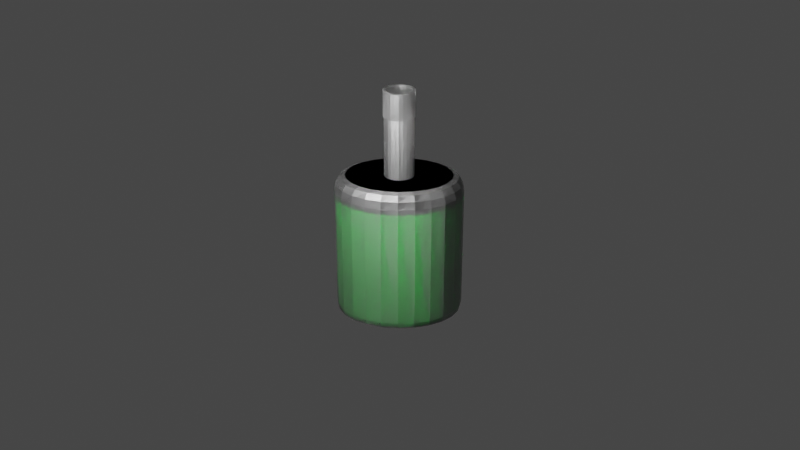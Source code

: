 # Source: antidoto.blend  (saved by Blender 4.0.36; exported with 4.5.12 LTS)
import bpy
from mathutils import Matrix  # noqa: F401  (used for matrix-valued properties, if any)

bpy.ops.wm.read_factory_settings(use_empty=True)
scene = bpy.context.scene
scene.name = 'Scene'

# ---- collections
col_collection = bpy.data.collections.new('Collection'); scene.collection.children.link(col_collection)

# ---- materials (node trees are filled in below, after node groups)
mat_botella_cristal = bpy.data.materials.new('Botella_Cristal')
mat_botella_cristal.surface_render_method = 'BLENDED'
mat_botella_cristal.blend_method = 'BLEND'
mat_botella_cristal.use_transparent_shadow = False
mat_botella_cristal.use_raytrace_refraction = True
mat_botella_cristal.use_screen_refraction = True
mat_botella_cristal.thickness_mode = 'SLAB'
mat_material_001 = bpy.data.materials.new('Material.001')
mat_material_001.use_transparent_shadow = False

# ---- node groups
ng_auto_smooth = bpy.data.node_groups.new('Auto Smooth', 'GeometryNodeTree')
_s = ng_auto_smooth.interface.new_socket(name='Geometry', in_out='OUTPUT', socket_type='NodeSocketGeometry')
_s = ng_auto_smooth.interface.new_socket(name='Geometry', in_out='INPUT', socket_type='NodeSocketGeometry')
_s = ng_auto_smooth.interface.new_socket(name='Angle', in_out='INPUT', socket_type='NodeSocketFloat')
_s.subtype = 'ANGLE'
_s.min_value = 0.0
_s.max_value = 3.142
ng_auto_smooth.is_modifier = True
_N = ng_auto_smooth.nodes; _L = ng_auto_smooth.links
n0 = _N.new('NodeGroupOutput'); n0.name = 'Group Output'; n0.location = (480, -100)
n1 = _N.new('NodeGroupInput'); n1.name = 'Group Input'; n1.location = (-420, -300)
n2 = _N.new('NodeGroupInput'); n2.name = 'Group Input.001'; n2.location = (-60, -100)
n3 = _N.new('GeometryNodeSetShadeSmooth'); n3.name = 'Set Shade Smooth'; n3.location = (120, -100)
n3.domain = 'EDGE'
n4 = _N.new('GeometryNodeSetShadeSmooth'); n4.name = 'Set Shade Smooth.001'; n4.location = (300, -100)
n5 = _N.new('GeometryNodeInputMeshEdgeAngle'); n5.name = 'Edge Angle'; n5.location = (-420, -220)
n6 = _N.new('GeometryNodeInputEdgeSmooth'); n6.name = 'Is Edge Smooth'; n6.location = (-60, -160)
n7 = _N.new('GeometryNodeInputShadeSmooth'); n7.name = 'Is Face Smooth'; n7.location = (-240, -340)
n8 = _N.new('FunctionNodeBooleanMath'); n8.name = 'Boolean Math'; n8.location = (-60, -220)
n9 = _N.new('FunctionNodeCompare'); n9.name = 'Compare'; n9.location = (-240, -180)
n9.operation = 'LESS_EQUAL'
_L.new(n5.outputs[0], n9.inputs[0])
_L.new(n4.outputs[0], n0.inputs[0])
_L.new(n1.outputs[1], n9.inputs[1])
_L.new(n9.outputs[0], n8.inputs[0])
_L.new(n7.outputs[0], n8.inputs[1])
_L.new(n2.outputs[0], n3.inputs[0])
_L.new(n6.outputs[0], n3.inputs[1])
_L.new(n3.outputs[0], n4.inputs[0])
_L.new(n8.outputs[0], n3.inputs[2])
n0.is_active_output = True

# ---- material node trees
mat_botella_cristal.use_nodes = True; mat_botella_cristal.node_tree.nodes.clear()
_N = mat_botella_cristal.node_tree.nodes; _L = mat_botella_cristal.node_tree.links
n0 = _N.new('ShaderNodeBsdfPrincipled'); n0.name = 'Principled BSDF'; n0.location = (10, 300)
n0.distribution = 'GGX'
n0.subsurface_method = 'RANDOM_WALK_SKIN'
n0.inputs[0].default_value = (1.0, 1.0, 1.0, 1.0)
n0.inputs[3].default_value = 1.45
n0.inputs[18].default_value = 1.0
n0.inputs[27].default_value = (0.0, 0.0, 0.0, 1.0)
n0.inputs[28].default_value = 1.0
n1 = _N.new('ShaderNodeOutputMaterial'); n1.name = 'Material Output'; n1.location = (300, 300)
n2 = _N.new('ShaderNodeValue'); n2.name = 'Value'; n2.location = (300, 140)
n2.outputs[0].default_value = 0.0
_L.new(n0.outputs[0], n1.inputs[0])
_L.new(n2.outputs[0], n1.inputs[3])
n1.is_active_output = True
mat_material_001.use_nodes = True; mat_material_001.node_tree.nodes.clear()
_N = mat_material_001.node_tree.nodes; _L = mat_material_001.node_tree.links
n0 = _N.new('ShaderNodeBsdfPrincipled'); n0.name = 'Principled BSDF'; n0.location = (10, 300)
n0.inputs[0].default_value = (0.0, 0.4878, 0.03324, 1.0)
n0.inputs[3].default_value = 1.45
n1 = _N.new('ShaderNodeOutputMaterial'); n1.name = 'Material Output'; n1.location = (300, 300)
_L.new(n0.outputs[0], n1.inputs[0])
n1.is_active_output = True

# ---- world
world_world = bpy.data.worlds.new('World'); scene.world = world_world
world_world.use_nodes = True; world_world.node_tree.nodes.clear()
_N = world_world.node_tree.nodes; _L = world_world.node_tree.links
n0 = _N.new('ShaderNodeOutputWorld'); n0.name = 'World Output'; n0.location = (300, 300)
n1 = _N.new('ShaderNodeBackground'); n1.name = 'Background'; n1.location = (10, 300)
n1.inputs[0].default_value = (0.05088, 0.05088, 0.05088, 1.0)
_L.new(n1.outputs[0], n0.inputs[0])
n0.is_active_output = True
world_world.color = (0.05088, 0.05088, 0.05088)
world_world.use_sun_shadow = False
world_world.sun_shadow_jitter_overblur = 0.0

# ---- cameras
cam_camera = bpy.data.cameras.new('Camera')
cam_camera.clip_end = 100.0
cam_camera.ortho_scale = 7.314

# ---- lights
light_light = bpy.data.lights.new('Light', 'POINT')
light_light.transmission_factor = 0.0
light_light.use_soft_falloff = False
light_light.energy = 1000.0
light_light.shadow_soft_size = 0.1
light_light.shadow_maximum_resolution = 0.006
light_light.use_absolute_resolution = True

# ---- meshes
me_cylinder = bpy.data.meshes.new('Cylinder')
me_cylinder.from_pydata([(2.047e-08, 0.3, 0.5133), (0.05979, 0.2898, 0.5133), (0.1155, 0.2598, 0.5133), (0.1633, 0.2121, 0.5133), (0.2001, 0.15, 0.5133), (0.2231, 0.07765, 0.5133), (0.231, -6.085e-09, 0.5133), (0.2231, -0.07765, 0.5133), (0.2001, -0.15, 0.5133), (0.1633, -0.2121, 0.5133), (0.1155, -0.2598, 0.5133), (0.05979, -0.2898, 0.5133), (2.047e-08, -0.3, 0.5133), (-0.05979, -0.2898, 0.5133), (-0.1155, -0.2598, 0.5133), (-0.1633, -0.2121, 0.5133), (-0.2001, -0.15, 0.5133), (-0.2231, -0.07765, 0.5133), (-0.231, -6.085e-09, 0.5133), (-0.2231, 0.07765, 0.5133), (-0.2001, 0.15, 0.5133), (-0.1633, 0.2121, 0.5133), (-0.1155, 0.2598, 0.5133), (-0.05979, 0.2898, 0.5133), (4.702e-09, 0.8426, 0.5133), (0.0, 1.0, 0.3536), (2.328e-09, 0.9213, 0.4919), (6.985e-10, 0.9789, 0.4334), (0.2588, 0.9659, 0.3536), (0.2131, 0.8147, 0.5133), (0.2527, 0.9457, 0.4334), (0.236, 0.8903, 0.4919), (0.5, 0.866, 0.3536), (0.4129, 0.7324, 0.5133), (0.4883, 0.8481, 0.4334), (0.4565, 0.7992, 0.4919), (0.7071, 0.7071, 0.3536), (0.5863, 0.6001, 0.5133), (0.6909, 0.6928, 0.4334), (0.6467, 0.6536, 0.4919), (0.866, 0.5, 0.3536), (0.7208, 0.4257, 0.5133), (0.8466, 0.49, 0.4334), (0.7934, 0.4628, 0.4919), (0.9659, 0.2588, 0.3536), (0.806, 0.2209, 0.5133), (0.9445, 0.2537, 0.4334), (0.886, 0.2398, 0.4919), (1.0, 0.0, 0.3536), (0.8353, -1.269e-09, 0.5133), (0.9779, -1.164e-10, 0.4334), (0.9176, -5.821e-10, 0.4919), (0.9659, -0.2588, 0.3536), (0.806, -0.2209, 0.5133), (0.9445, -0.2537, 0.4334), (0.886, -0.2398, 0.4919), (0.866, -0.5, 0.3536), (0.7208, -0.4257, 0.5133), (0.8466, -0.49, 0.4334), (0.7934, -0.4628, 0.4919), (0.7071, -0.7071, 0.3536), (0.5863, -0.6001, 0.5133), (0.6909, -0.6928, 0.4334), (0.6467, -0.6536, 0.4919), (0.5, -0.866, 0.3536), (0.4129, -0.7324, 0.5133), (0.4883, -0.8481, 0.4334), (0.4565, -0.7992, 0.4919), (0.2588, -0.9659, 0.3536), (0.2131, -0.8147, 0.5133), (0.2527, -0.9457, 0.4334), (0.236, -0.8903, 0.4919), (0.0, -1.0, 0.3536), (4.702e-09, -0.8426, 0.5133), (6.985e-10, -0.9789, 0.4334), (2.328e-09, -0.9213, 0.4919), (-0.2588, -0.9659, 0.3536), (-0.2131, -0.8147, 0.5133), (-0.2527, -0.9457, 0.4334), (-0.236, -0.8903, 0.4919), (-0.5, -0.866, 0.3536), (-0.4129, -0.7324, 0.5133), (-0.4883, -0.8481, 0.4334), (-0.4565, -0.7992, 0.4919), (-0.7071, -0.7071, 0.3536), (-0.5863, -0.6001, 0.5133), (-0.6909, -0.6928, 0.4334), (-0.6467, -0.6536, 0.4919), (-0.866, -0.5, 0.3536), (-0.7208, -0.4257, 0.5133), (-0.8466, -0.49, 0.4334), (-0.7934, -0.4628, 0.4919), (-0.9659, -0.2588, 0.3536), (-0.806, -0.2209, 0.5133), (-0.9445, -0.2537, 0.4334), (-0.886, -0.2398, 0.4919), (-1.0, 0.0, 0.3536), (-0.8353, -1.269e-09, 0.5133), (-0.9779, -1.164e-10, 0.4334), (-0.9176, -5.821e-10, 0.4919), (-0.9659, 0.2588, 0.3536), (-0.806, 0.2209, 0.5133), (-0.9445, 0.2537, 0.4334), (-0.886, 0.2398, 0.4919), (-0.866, 0.5, 0.3536), (-0.7208, 0.4257, 0.5133), (-0.8466, 0.49, 0.4334), (-0.7934, 0.4628, 0.4919), (-0.7071, 0.7071, 0.3536), (-0.5863, 0.6001, 0.5133), (-0.6909, 0.6928, 0.4334), (-0.6467, 0.6536, 0.4919), (-0.5, 0.866, 0.3536), (-0.4129, 0.7324, 0.5133), (-0.4883, 0.8481, 0.4334), (-0.4565, 0.7992, 0.4919), (-0.2588, 0.9659, 0.3536), (-0.2131, 0.8147, 0.5133), (-0.2527, 0.9457, 0.4334), (-0.236, 0.8903, 0.4919), (2.047e-08, 0.3, 1.134), (0.05979, 0.2898, 1.134), (0.1155, 0.2598, 1.134), (0.1633, 0.2121, 1.134), (0.2001, 0.15, 1.134), (0.2231, 0.07765, 1.134), (0.231, -6.085e-09, 1.134), (0.2231, -0.07765, 1.134), (0.2001, -0.15, 1.134), (0.1633, -0.2121, 1.134), (0.1155, -0.2598, 1.134), (0.05979, -0.2898, 1.134), (2.047e-08, -0.3, 1.134), (-0.05979, -0.2898, 1.134), (-0.1155, -0.2598, 1.134), (-0.1633, -0.2121, 1.134), (-0.2001, -0.15, 1.134), (-0.2231, -0.07765, 1.134), (-0.231, -6.085e-09, 1.134), (-0.2231, 0.07765, 1.134), (-0.2001, 0.15, 1.134), (-0.1633, 0.2121, 1.134), (-0.1155, 0.2598, 1.134), (-0.05979, 0.2898, 1.134), (0.06356, 0.3081, 1.4), (2.031e-08, 0.3189, 1.4), (2.031e-08, 0.3189, 1.134), (0.1228, 0.2762, 1.4), (0.1736, 0.2255, 1.4), (0.2127, 0.1595, 1.4), (0.2372, 0.08254, 1.4), (0.2456, -5.842e-09, 1.4), (0.2372, -0.08254, 1.4), (0.2127, -0.1595, 1.4), (0.1736, -0.2255, 1.4), (0.1228, -0.2762, 1.4), (0.06356, -0.3081, 1.4), (2.031e-08, -0.3189, 1.4), (-0.06356, -0.3081, 1.4), (-0.1228, -0.2762, 1.4), (-0.1736, -0.2255, 1.4), (-0.2127, -0.1595, 1.4), (-0.2372, -0.08254, 1.4), (-0.2456, -5.842e-09, 1.4), (-0.2372, 0.08254, 1.4), (-0.2127, 0.1595, 1.4), (-0.1736, 0.2255, 1.4), (-0.1228, 0.2762, 1.4), (-0.06356, 0.3081, 1.4), (0.06356, 0.3081, 1.134), (0.1228, 0.2762, 1.134), (0.1736, 0.2255, 1.134), (0.2127, 0.1595, 1.134), (0.2372, 0.08254, 1.134), (0.2456, -5.842e-09, 1.134), (0.2372, -0.08254, 1.134), (0.2127, -0.1595, 1.134), (0.1736, -0.2255, 1.134), (0.1228, -0.2762, 1.134), (0.06356, -0.3081, 1.134), (2.031e-08, -0.3189, 1.134), (-0.06356, -0.3081, 1.134), (-0.1228, -0.2762, 1.134), (-0.1736, -0.2255, 1.134), (-0.2127, -0.1595, 1.134), (-0.2372, -0.08254, 1.134), (-0.2456, -5.842e-09, 1.134), (-0.2372, 0.08254, 1.134), (-0.2127, 0.1595, 1.134), (-0.1736, 0.2255, 1.134), (-0.1228, 0.2762, 1.134), (-0.06356, 0.3081, 1.134), (2.031e-08, 0.3189, 1.359), (0.06356, 0.3081, 1.359), (0.1228, 0.2762, 1.359), (0.1736, 0.2255, 1.359), (0.2127, 0.1595, 1.359), (0.2372, 0.08254, 1.359), (0.2456, -5.842e-09, 1.359), (0.2372, -0.08254, 1.359), (0.2127, -0.1595, 1.359), (0.1736, -0.2255, 1.359), (0.1228, -0.2762, 1.359), (0.06356, -0.3081, 1.359), (2.031e-08, -0.3189, 1.359), (-0.06356, -0.3081, 1.359), (-0.1228, -0.2762, 1.359), (-0.1736, -0.2255, 1.359), (-0.2127, -0.1595, 1.359), (-0.2372, -0.08254, 1.359), (-0.2456, -5.842e-09, 1.359), (-0.2372, 0.08254, 1.359), (-0.2127, 0.1595, 1.359), (-0.1736, 0.2255, 1.359), (-0.1228, 0.2762, 1.359), (-0.06356, 0.3081, 1.359), (9.313e-10, 0.9161, -0.9766), (0.0, 1.0, -0.9168), (2.328e-10, 0.9754, -0.9756), (0.2588, 0.9659, -0.9168), (0.2371, 0.8849, -0.9766), (0.2525, 0.9422, -0.9756), (0.5, 0.866, -0.9168), (0.4581, 0.7934, -0.9766), (0.4877, 0.8447, -0.9756), (0.7071, 0.7071, -0.9168), (0.6478, 0.6478, -0.9766), (0.6897, 0.6897, -0.9756), (0.866, 0.5, -0.9168), (0.7934, 0.4581, -0.9766), (0.8447, 0.4877, -0.9756), (0.9659, 0.2588, -0.9168), (0.8849, 0.2371, -0.9766), (0.9422, 0.2525, -0.9756), (1.0, 0.0, -0.9168), (0.9161, -9.313e-10, -0.9766), (0.9754, -2.328e-10, -0.9756), (0.9659, -0.2588, -0.9168), (0.8849, -0.2371, -0.9766), (0.9422, -0.2525, -0.9756), (0.866, -0.5, -0.9168), (0.7934, -0.4581, -0.9766), (0.8447, -0.4877, -0.9756), (0.7071, -0.7071, -0.9168), (0.6478, -0.6478, -0.9766), (0.6897, -0.6897, -0.9756), (0.5, -0.866, -0.9168), (0.4581, -0.7934, -0.9766), (0.4877, -0.8447, -0.9756), (0.2588, -0.9659, -0.9168), (0.2371, -0.8849, -0.9766), (0.2525, -0.9422, -0.9756), (0.0, -1.0, -0.9168), (-9.313e-10, -0.9161, -0.9766), (-2.328e-10, -0.9754, -0.9756), (-0.2588, -0.9659, -0.9168), (-0.2371, -0.8849, -0.9766), (-0.2525, -0.9422, -0.9756), (-0.5, -0.866, -0.9168), (-0.4581, -0.7934, -0.9766), (-0.4877, -0.8447, -0.9756), (-0.7071, -0.7071, -0.9168), (-0.6478, -0.6478, -0.9766), (-0.6897, -0.6897, -0.9756), (-0.866, -0.5, -0.9168), (-0.7934, -0.4581, -0.9766), (-0.8447, -0.4877, -0.9756), (-0.9659, -0.2588, -0.9168), (-0.8849, -0.2371, -0.9766), (-0.9422, -0.2525, -0.9756), (-1.0, 0.0, -0.9168), (-0.9161, 9.313e-10, -0.9766), (-0.9754, 2.328e-10, -0.9756), (-0.9659, 0.2588, -0.9168), (-0.8849, 0.2371, -0.9766), (-0.9422, 0.2525, -0.9756), (-0.866, 0.5, -0.9168), (-0.7934, 0.4581, -0.9766), (-0.8447, 0.4877, -0.9756), (-0.7071, 0.7071, -0.9168), (-0.6478, 0.6478, -0.9766), (-0.6897, 0.6897, -0.9756), (-0.5, 0.866, -0.9168), (-0.4581, 0.7934, -0.9766), (-0.4877, 0.8447, -0.9756), (-0.2588, 0.9659, -0.9168), (-0.2371, 0.8849, -0.9766), (-0.2525, 0.9422, -0.9756), (2.047e-08, 0.3, 0.5133), (0.05979, 0.2898, 0.5133), (0.1155, 0.2598, 0.5133), (0.1633, 0.2121, 0.5133), (0.2001, 0.15, 0.5133), (0.2231, 0.07765, 0.5133), (0.231, -6.085e-09, 0.5133), (0.2231, -0.07765, 0.5133), (0.2001, -0.15, 0.5133), (0.1633, -0.2121, 0.5133), (0.1155, -0.2598, 0.5133), (0.05979, -0.2898, 0.5133), (2.047e-08, -0.3, 0.5133), (-0.05979, -0.2898, 0.5133), (-0.1155, -0.2598, 0.5133), (-0.1633, -0.2121, 0.5133), (-0.2001, -0.15, 0.5133), (-0.2231, -0.07765, 0.5133), (-0.231, -6.085e-09, 0.5133), (-0.2231, 0.07765, 0.5133), (-0.2001, 0.15, 0.5133), (-0.1633, 0.2121, 0.5133), (-0.1155, 0.2598, 0.5133), (-0.05979, 0.2898, 0.5133), (4.702e-09, 0.8426, 0.5133), (0.0, 1.0, 0.3536), (2.328e-09, 0.9213, 0.4919), (6.985e-10, 0.9789, 0.4334), (0.2588, 0.9659, 0.3536), (0.2131, 0.8147, 0.5133), (0.2527, 0.9457, 0.4334), (0.236, 0.8903, 0.4919), (0.5, 0.866, 0.3536), (0.4129, 0.7324, 0.5133), (0.4883, 0.8481, 0.4334), (0.4565, 0.7992, 0.4919), (0.7071, 0.7071, 0.3536), (0.5863, 0.6001, 0.5133), (0.6909, 0.6928, 0.4334), (0.6467, 0.6536, 0.4919), (0.866, 0.5, 0.3536), (0.7208, 0.4257, 0.5133), (0.8466, 0.49, 0.4334), (0.7934, 0.4628, 0.4919), (0.9659, 0.2588, 0.3536), (0.806, 0.2209, 0.5133), (0.9445, 0.2537, 0.4334), (0.886, 0.2398, 0.4919), (1.0, 0.0, 0.3536), (0.8353, -1.269e-09, 0.5133), (0.9779, -1.164e-10, 0.4334), (0.9176, -5.821e-10, 0.4919), (0.9659, -0.2588, 0.3536), (0.806, -0.2209, 0.5133), (0.9445, -0.2537, 0.4334), (0.886, -0.2398, 0.4919), (0.866, -0.5, 0.3536), (0.7208, -0.4257, 0.5133), (0.8466, -0.49, 0.4334), (0.7934, -0.4628, 0.4919), (0.7071, -0.7071, 0.3536), (0.5863, -0.6001, 0.5133), (0.6909, -0.6928, 0.4334), (0.6467, -0.6536, 0.4919), (0.5, -0.866, 0.3536), (0.4129, -0.7324, 0.5133), (0.4883, -0.8481, 0.4334), (0.4565, -0.7992, 0.4919), (0.2588, -0.9659, 0.3536), (0.2131, -0.8147, 0.5133), (0.2527, -0.9457, 0.4334), (0.236, -0.8903, 0.4919), (0.0, -1.0, 0.3536), (4.702e-09, -0.8426, 0.5133), (6.985e-10, -0.9789, 0.4334), (2.328e-09, -0.9213, 0.4919), (-0.2588, -0.9659, 0.3536), (-0.2131, -0.8147, 0.5133), (-0.2527, -0.9457, 0.4334), (-0.236, -0.8903, 0.4919), (-0.5, -0.866, 0.3536), (-0.4129, -0.7324, 0.5133), (-0.4883, -0.8481, 0.4334), (-0.4565, -0.7992, 0.4919), (-0.7071, -0.7071, 0.3536), (-0.5863, -0.6001, 0.5133), (-0.6909, -0.6928, 0.4334), (-0.6467, -0.6536, 0.4919), (-0.866, -0.5, 0.3536), (-0.7208, -0.4257, 0.5133), (-0.8466, -0.49, 0.4334), (-0.7934, -0.4628, 0.4919), (-0.9659, -0.2588, 0.3536), (-0.806, -0.2209, 0.5133), (-0.9445, -0.2537, 0.4334), (-0.886, -0.2398, 0.4919), (-1.0, 0.0, 0.3536), (-0.8353, -1.269e-09, 0.5133), (-0.9779, -1.164e-10, 0.4334), (-0.9176, -5.821e-10, 0.4919), (-0.9659, 0.2588, 0.3536), (-0.806, 0.2209, 0.5133), (-0.9445, 0.2537, 0.4334), (-0.886, 0.2398, 0.4919), (-0.866, 0.5, 0.3536), (-0.7208, 0.4257, 0.5133), (-0.8466, 0.49, 0.4334), (-0.7934, 0.4628, 0.4919), (-0.7071, 0.7071, 0.3536), (-0.5863, 0.6001, 0.5133), (-0.6909, 0.6928, 0.4334), (-0.6467, 0.6536, 0.4919), (-0.5, 0.866, 0.3536), (-0.4129, 0.7324, 0.5133), (-0.4883, 0.8481, 0.4334), (-0.4565, 0.7992, 0.4919), (-0.2588, 0.9659, 0.3536), (-0.2131, 0.8147, 0.5133), (-0.2527, 0.9457, 0.4334), (-0.236, 0.8903, 0.4919), (2.047e-08, 0.3, 1.134), (0.05979, 0.2898, 1.134), (0.1155, 0.2598, 1.134), (0.1633, 0.2121, 1.134), (0.2001, 0.15, 1.134), (0.2231, 0.07765, 1.134), (0.231, -6.085e-09, 1.134), (0.2231, -0.07765, 1.134), (0.2001, -0.15, 1.134), (0.1633, -0.2121, 1.134), (0.1155, -0.2598, 1.134), (0.05979, -0.2898, 1.134), (2.047e-08, -0.3, 1.134), (-0.05979, -0.2898, 1.134), (-0.1155, -0.2598, 1.134), (-0.1633, -0.2121, 1.134), (-0.2001, -0.15, 1.134), (-0.2231, -0.07765, 1.134), (-0.231, -6.085e-09, 1.134), (-0.2231, 0.07765, 1.134), (-0.2001, 0.15, 1.134), (-0.1633, 0.2121, 1.134), (-0.1155, 0.2598, 1.134), (-0.05979, 0.2898, 1.134), (0.04729, 0.2608, 1.4), (2.031e-08, 0.2689, 1.4), (2.031e-08, 0.3189, 1.134), (0.09298, 0.2361, 1.4), (0.1342, 0.1948, 1.4), (0.167, 0.139, 1.4), (0.1883, 0.07237, 1.4), (0.1956, -5.842e-09, 1.4), (0.1883, -0.07237, 1.4), (0.167, -0.139, 1.4), (0.1342, -0.1948, 1.4), (0.09298, -0.2361, 1.4), (0.04729, -0.2608, 1.4), (2.031e-08, -0.2689, 1.4), (-0.04729, -0.2608, 1.4), (-0.09298, -0.2361, 1.4), (-0.1342, -0.1948, 1.4), (-0.167, -0.139, 1.4), (-0.1883, -0.07237, 1.4), (-0.1956, -5.842e-09, 1.4), (-0.1883, 0.07237, 1.4), (-0.167, 0.139, 1.4), (-0.1342, 0.1948, 1.4), (-0.09298, 0.2361, 1.4), (-0.04729, 0.2608, 1.4), (0.06356, 0.3081, 1.134), (0.1228, 0.2762, 1.134), (0.1736, 0.2255, 1.134), (0.2127, 0.1595, 1.134), (0.2372, 0.08254, 1.134), (0.2456, -5.842e-09, 1.134), (0.2372, -0.08254, 1.134), (0.2127, -0.1595, 1.134), (0.1736, -0.2255, 1.134), (0.1228, -0.2762, 1.134), (0.06356, -0.3081, 1.134), (2.031e-08, -0.3189, 1.134), (-0.06356, -0.3081, 1.134), (-0.1228, -0.2762, 1.134), (-0.1736, -0.2255, 1.134), (-0.2127, -0.1595, 1.134), (-0.2372, -0.08254, 1.134), (-0.2456, -5.842e-09, 1.134), (-0.2372, 0.08254, 1.134), (-0.2127, 0.1595, 1.134), (-0.1736, 0.2255, 1.134), (-0.1228, 0.2762, 1.134), (-0.06356, 0.3081, 1.134), (2.103e-08, 0.2689, 1.359), (0.04729, 0.2608, 1.359), (0.09298, 0.2361, 1.359), (0.1342, 0.1948, 1.359), (0.167, 0.139, 1.359), (0.1883, 0.07237, 1.359), (0.1956, -5.484e-09, 1.359), (0.1883, -0.07237, 1.359), (0.167, -0.139, 1.359), (0.1342, -0.1948, 1.359), (0.09298, -0.2361, 1.359), (0.04729, -0.2608, 1.359), (2.103e-08, -0.2689, 1.359), (-0.04729, -0.2608, 1.359), (-0.09298, -0.2361, 1.359), (-0.1342, -0.1948, 1.359), (-0.167, -0.139, 1.359), (-0.1883, -0.07237, 1.359), (-0.1956, -5.246e-09, 1.359), (-0.1883, 0.07237, 1.359), (-0.167, 0.139, 1.359), (-0.1342, 0.1948, 1.359), (-0.09298, 0.2361, 1.359), (-0.04729, 0.2608, 1.359), (9.313e-10, 0.9161, -0.9766), (0.0, 1.0, -0.9168), (2.328e-10, 0.9754, -0.9756), (0.2588, 0.9659, -0.9168), (0.2371, 0.8849, -0.9766), (0.2525, 0.9422, -0.9756), (0.5, 0.866, -0.9168), (0.4581, 0.7934, -0.9766), (0.4877, 0.8447, -0.9756), (0.7071, 0.7071, -0.9168), (0.6478, 0.6478, -0.9766), (0.6897, 0.6897, -0.9756), (0.866, 0.5, -0.9168), (0.7934, 0.4581, -0.9766), (0.8447, 0.4877, -0.9756), (0.9659, 0.2588, -0.9168), (0.8849, 0.2371, -0.9766), (0.9422, 0.2525, -0.9756), (1.0, 0.0, -0.9168), (0.9161, -9.313e-10, -0.9766), (0.9754, -2.328e-10, -0.9756), (0.9659, -0.2588, -0.9168), (0.8849, -0.2371, -0.9766), (0.9422, -0.2525, -0.9756), (0.866, -0.5, -0.9168), (0.7934, -0.4581, -0.9766), (0.8447, -0.4877, -0.9756), (0.7071, -0.7071, -0.9168), (0.6478, -0.6478, -0.9766), (0.6897, -0.6897, -0.9756), (0.5, -0.866, -0.9168), (0.4581, -0.7934, -0.9766), (0.4877, -0.8447, -0.9756), (0.2588, -0.9659, -0.9168), (0.2371, -0.8849, -0.9766), (0.2525, -0.9422, -0.9756), (0.0, -1.0, -0.9168), (-9.313e-10, -0.9161, -0.9766), (-2.328e-10, -0.9754, -0.9756), (-0.2588, -0.9659, -0.9168), (-0.2371, -0.8849, -0.9766), (-0.2525, -0.9422, -0.9756), (-0.5, -0.866, -0.9168), (-0.4581, -0.7934, -0.9766), (-0.4877, -0.8447, -0.9756), (-0.7071, -0.7071, -0.9168), (-0.6478, -0.6478, -0.9766), (-0.6897, -0.6897, -0.9756), (-0.866, -0.5, -0.9168), (-0.7934, -0.4581, -0.9766), (-0.8447, -0.4877, -0.9756), (-0.9659, -0.2588, -0.9168), (-0.8849, -0.2371, -0.9766), (-0.9422, -0.2525, -0.9756), (-1.0, 0.0, -0.9168), (-0.9161, 9.313e-10, -0.9766), (-0.9754, 2.328e-10, -0.9756), (-0.9659, 0.2588, -0.9168), (-0.8849, 0.2371, -0.9766), (-0.9422, 0.2525, -0.9756), (-0.866, 0.5, -0.9168), (-0.7934, 0.4581, -0.9766), (-0.8447, 0.4877, -0.9756), (-0.7071, 0.7071, -0.9168), (-0.6478, 0.6478, -0.9766), (-0.6897, 0.6897, -0.9756), (-0.5, 0.866, -0.9168), (-0.4581, 0.7934, -0.9766), (-0.4877, 0.8447, -0.9756), (-0.2588, 0.9659, -0.9168), (-0.2371, 0.8849, -0.9766), (-0.2525, 0.9422, -0.9756)], [], [(267, 270, 96, 92), (246, 249, 68, 64), (222, 225, 36, 32), (225, 228, 40, 36), (270, 273, 100, 96), (249, 252, 72, 68), (228, 231, 44, 40), (273, 276, 104, 100), (252, 255, 76, 72), (231, 234, 48, 44), (276, 279, 108, 104), (255, 258, 80, 76), (234, 237, 52, 48), (279, 282, 112, 108), (258, 261, 84, 80), (237, 240, 56, 52), (282, 285, 116, 112), (261, 264, 88, 84), (240, 243, 60, 56), (264, 267, 92, 88), (243, 246, 64, 60), (24, 0, 23, 117), (285, 217, 25, 116), (29, 1, 0, 24), (117, 23, 22, 113), (113, 22, 21, 109), (109, 21, 20, 105), (105, 20, 19, 101), (101, 19, 18, 97), (97, 18, 17, 93), (93, 17, 16, 89), (89, 16, 15, 85), (85, 15, 14, 81), (81, 14, 13, 77), (77, 13, 12, 73), (73, 12, 11, 69), (69, 11, 10, 65), (65, 10, 9, 61), (61, 9, 8, 57), (57, 8, 7, 53), (53, 7, 6, 49), (49, 6, 5, 45), (45, 5, 4, 41), (41, 4, 3, 37), (37, 3, 2, 33), (33, 2, 1, 29), (219, 222, 32, 28), (127, 126, 174, 175), (142, 141, 189, 190), (135, 134, 182, 183), (128, 127, 175, 176), (143, 142, 190, 191), (121, 120, 146, 169), (136, 135, 183, 184), (129, 128, 176, 177), (120, 143, 191, 146), (122, 121, 169, 170), (137, 136, 184, 185), (130, 129, 177, 178), (123, 122, 170, 171), (138, 137, 185, 186), (131, 130, 178, 179), (124, 123, 171, 172), (139, 138, 186, 187), (132, 131, 179, 180), (125, 124, 172, 173), (140, 139, 187, 188), (133, 132, 180, 181), (126, 125, 173, 174), (141, 140, 188, 189), (134, 133, 181, 182), (117, 119, 26, 24), (119, 118, 27, 26), (118, 116, 25, 27), (113, 115, 119, 117), (115, 114, 118, 119), (114, 112, 116, 118), (109, 111, 115, 113), (111, 110, 114, 115), (110, 108, 112, 114), (105, 107, 111, 109), (107, 106, 110, 111), (106, 104, 108, 110), (101, 103, 107, 105), (103, 102, 106, 107), (102, 100, 104, 106), (97, 99, 103, 101), (99, 98, 102, 103), (98, 96, 100, 102), (93, 95, 99, 97), (95, 94, 98, 99), (94, 92, 96, 98), (89, 91, 95, 93), (91, 90, 94, 95), (90, 88, 92, 94), (85, 87, 91, 89), (87, 86, 90, 91), (86, 84, 88, 90), (81, 83, 87, 85), (83, 82, 86, 87), (82, 80, 84, 86), (77, 79, 83, 81), (79, 78, 82, 83), (78, 76, 80, 82), (73, 75, 79, 77), (75, 74, 78, 79), (74, 72, 76, 78), (69, 71, 75, 73), (71, 70, 74, 75), (70, 68, 72, 74), (65, 67, 71, 69), (67, 66, 70, 71), (66, 64, 68, 70), (61, 63, 67, 65), (63, 62, 66, 67), (62, 60, 64, 66), (57, 59, 63, 61), (59, 58, 62, 63), (58, 56, 60, 62), (53, 55, 59, 57), (55, 54, 58, 59), (54, 52, 56, 58), (49, 51, 55, 53), (51, 50, 54, 55), (50, 48, 52, 54), (45, 47, 51, 49), (47, 46, 50, 51), (46, 44, 48, 50), (41, 43, 47, 45), (43, 42, 46, 47), (42, 40, 44, 46), (37, 39, 43, 41), (39, 38, 42, 43), (38, 36, 40, 42), (33, 35, 39, 37), (35, 34, 38, 39), (34, 32, 36, 38), (29, 31, 35, 33), (31, 30, 34, 35), (30, 28, 32, 34), (24, 26, 31, 29), (26, 27, 30, 31), (27, 25, 28, 30), (216, 286, 283, 280, 277, 274, 271, 268, 265, 262, 259, 256, 253, 250, 247, 244, 241, 238, 235, 232, 229, 226, 223, 220), (23, 0, 120, 143), (22, 23, 143, 142), (21, 22, 142, 141), (20, 21, 141, 140), (19, 20, 140, 139), (18, 19, 139, 138), (17, 18, 138, 137), (16, 17, 137, 136), (15, 16, 136, 135), (14, 15, 135, 134), (13, 14, 134, 133), (12, 13, 133, 132), (11, 12, 132, 131), (10, 11, 131, 130), (9, 10, 130, 129), (8, 9, 129, 128), (7, 8, 128, 127), (6, 7, 127, 126), (5, 6, 126, 125), (4, 5, 125, 124), (3, 4, 124, 123), (2, 3, 123, 122), (1, 2, 122, 121), (0, 1, 121, 120), (192, 145, 144, 193), (193, 144, 147, 194), (194, 147, 148, 195), (195, 148, 149, 196), (196, 149, 150, 197), (197, 150, 151, 198), (198, 151, 152, 199), (199, 152, 153, 200), (200, 153, 154, 201), (201, 154, 155, 202), (202, 155, 156, 203), (203, 156, 157, 204), (204, 157, 158, 205), (205, 158, 159, 206), (206, 159, 160, 207), (207, 160, 161, 208), (208, 161, 162, 209), (209, 162, 163, 210), (210, 163, 164, 211), (211, 164, 165, 212), (212, 165, 166, 213), (213, 166, 167, 214), (214, 167, 168, 215), (215, 168, 145, 192), (191, 215, 192, 146), (190, 214, 215, 191), (189, 213, 214, 190), (188, 212, 213, 189), (187, 211, 212, 188), (186, 210, 211, 187), (185, 209, 210, 186), (184, 208, 209, 185), (183, 207, 208, 184), (182, 206, 207, 183), (181, 205, 206, 182), (180, 204, 205, 181), (179, 203, 204, 180), (178, 202, 203, 179), (177, 201, 202, 178), (176, 200, 201, 177), (175, 199, 200, 176), (174, 198, 199, 175), (173, 197, 198, 174), (172, 196, 197, 173), (171, 195, 196, 172), (170, 194, 195, 171), (169, 193, 194, 170), (146, 192, 193, 169), (217, 218, 221, 219), (218, 216, 220, 221), (219, 221, 224, 222), (221, 220, 223, 224), (222, 224, 227, 225), (224, 223, 226, 227), (225, 227, 230, 228), (227, 226, 229, 230), (228, 230, 233, 231), (230, 229, 232, 233), (231, 233, 236, 234), (233, 232, 235, 236), (234, 236, 239, 237), (236, 235, 238, 239), (237, 239, 242, 240), (239, 238, 241, 242), (240, 242, 245, 243), (242, 241, 244, 245), (243, 245, 248, 246), (245, 244, 247, 248), (246, 248, 251, 249), (248, 247, 250, 251), (249, 251, 254, 252), (251, 250, 253, 254), (252, 254, 257, 255), (254, 253, 256, 257), (255, 257, 260, 258), (257, 256, 259, 260), (258, 260, 263, 261), (260, 259, 262, 263), (261, 263, 266, 264), (263, 262, 265, 266), (264, 266, 269, 267), (266, 265, 268, 269), (267, 269, 272, 270), (269, 268, 271, 272), (270, 272, 275, 273), (272, 271, 274, 275), (273, 275, 278, 276), (275, 274, 277, 278), (276, 278, 281, 279), (278, 277, 280, 281), (279, 281, 284, 282), (281, 280, 283, 284), (282, 284, 287, 285), (284, 283, 286, 287), (285, 287, 218, 217), (287, 286, 216, 218), (217, 219, 28, 25), (555, 380, 384, 558), (534, 352, 356, 537), (510, 320, 324, 513), (513, 324, 328, 516), (558, 384, 388, 561), (537, 356, 360, 540), (516, 328, 332, 519), (561, 388, 392, 564), (540, 360, 364, 543), (519, 332, 336, 522), (564, 392, 396, 567), (543, 364, 368, 546), (522, 336, 340, 525), (567, 396, 400, 570), (546, 368, 372, 549), (525, 340, 344, 528), (570, 400, 404, 573), (549, 372, 376, 552), (528, 344, 348, 531), (552, 376, 380, 555), (531, 348, 352, 534), (312, 405, 311, 288), (573, 404, 313, 505), (317, 312, 288, 289), (405, 401, 310, 311), (401, 397, 309, 310), (397, 393, 308, 309), (393, 389, 307, 308), (389, 385, 306, 307), (385, 381, 305, 306), (381, 377, 304, 305), (377, 373, 303, 304), (373, 369, 302, 303), (369, 365, 301, 302), (365, 361, 300, 301), (361, 357, 299, 300), (357, 353, 298, 299), (353, 349, 297, 298), (349, 345, 296, 297), (345, 341, 295, 296), (341, 337, 294, 295), (337, 333, 293, 294), (333, 329, 292, 293), (329, 325, 291, 292), (325, 321, 290, 291), (321, 317, 289, 290), (507, 316, 320, 510), (415, 463, 462, 414), (430, 478, 477, 429), (423, 471, 470, 422), (416, 464, 463, 415), (431, 479, 478, 430), (409, 457, 434, 408), (424, 472, 471, 423), (417, 465, 464, 416), (408, 434, 479, 431), (410, 458, 457, 409), (425, 473, 472, 424), (418, 466, 465, 417), (411, 459, 458, 410), (426, 474, 473, 425), (419, 467, 466, 418), (412, 460, 459, 411), (427, 475, 474, 426), (420, 468, 467, 419), (413, 461, 460, 412), (428, 476, 475, 427), (421, 469, 468, 420), (414, 462, 461, 413), (429, 477, 476, 428), (422, 470, 469, 421), (405, 312, 314, 407), (407, 314, 315, 406), (406, 315, 313, 404), (401, 405, 407, 403), (403, 407, 406, 402), (402, 406, 404, 400), (397, 401, 403, 399), (399, 403, 402, 398), (398, 402, 400, 396), (393, 397, 399, 395), (395, 399, 398, 394), (394, 398, 396, 392), (389, 393, 395, 391), (391, 395, 394, 390), (390, 394, 392, 388), (385, 389, 391, 387), (387, 391, 390, 386), (386, 390, 388, 384), (381, 385, 387, 383), (383, 387, 386, 382), (382, 386, 384, 380), (377, 381, 383, 379), (379, 383, 382, 378), (378, 382, 380, 376), (373, 377, 379, 375), (375, 379, 378, 374), (374, 378, 376, 372), (369, 373, 375, 371), (371, 375, 374, 370), (370, 374, 372, 368), (365, 369, 371, 367), (367, 371, 370, 366), (366, 370, 368, 364), (361, 365, 367, 363), (363, 367, 366, 362), (362, 366, 364, 360), (357, 361, 363, 359), (359, 363, 362, 358), (358, 362, 360, 356), (353, 357, 359, 355), (355, 359, 358, 354), (354, 358, 356, 352), (349, 353, 355, 351), (351, 355, 354, 350), (350, 354, 352, 348), (345, 349, 351, 347), (347, 351, 350, 346), (346, 350, 348, 344), (341, 345, 347, 343), (343, 347, 346, 342), (342, 346, 344, 340), (337, 341, 343, 339), (339, 343, 342, 338), (338, 342, 340, 336), (333, 337, 339, 335), (335, 339, 338, 334), (334, 338, 336, 332), (329, 333, 335, 331), (331, 335, 334, 330), (330, 334, 332, 328), (325, 329, 331, 327), (327, 331, 330, 326), (326, 330, 328, 324), (321, 325, 327, 323), (323, 327, 326, 322), (322, 326, 324, 320), (317, 321, 323, 319), (319, 323, 322, 318), (318, 322, 320, 316), (312, 317, 319, 314), (314, 319, 318, 315), (315, 318, 316, 313), (504, 508, 511, 514, 517, 520, 523, 526, 529, 532, 535, 538, 541, 544, 547, 550, 553, 556, 559, 562, 565, 568, 571, 574), (311, 431, 408, 288), (310, 430, 431, 311), (309, 429, 430, 310), (308, 428, 429, 309), (307, 427, 428, 308), (306, 426, 427, 307), (305, 425, 426, 306), (304, 424, 425, 305), (303, 423, 424, 304), (302, 422, 423, 303), (301, 421, 422, 302), (300, 420, 421, 301), (299, 419, 420, 300), (298, 418, 419, 299), (297, 417, 418, 298), (296, 416, 417, 297), (295, 415, 416, 296), (294, 414, 415, 295), (293, 413, 414, 294), (292, 412, 413, 293), (291, 411, 412, 292), (290, 410, 411, 291), (289, 409, 410, 290), (288, 408, 409, 289), (480, 481, 432, 433), (481, 482, 435, 432), (482, 483, 436, 435), (483, 484, 437, 436), (484, 485, 438, 437), (485, 486, 439, 438), (486, 487, 440, 439), (487, 488, 441, 440), (488, 489, 442, 441), (489, 490, 443, 442), (490, 491, 444, 443), (491, 492, 445, 444), (492, 493, 446, 445), (493, 494, 447, 446), (494, 495, 448, 447), (495, 496, 449, 448), (496, 497, 450, 449), (497, 498, 451, 450), (498, 499, 452, 451), (499, 500, 453, 452), (500, 501, 454, 453), (501, 502, 455, 454), (502, 503, 456, 455), (503, 480, 433, 456), (479, 434, 480, 503), (478, 479, 503, 502), (477, 478, 502, 501), (476, 477, 501, 500), (475, 476, 500, 499), (474, 475, 499, 498), (473, 474, 498, 497), (472, 473, 497, 496), (471, 472, 496, 495), (470, 471, 495, 494), (469, 470, 494, 493), (468, 469, 493, 492), (467, 468, 492, 491), (466, 467, 491, 490), (465, 466, 490, 489), (464, 465, 489, 488), (463, 464, 488, 487), (462, 463, 487, 486), (461, 462, 486, 485), (460, 461, 485, 484), (459, 460, 484, 483), (458, 459, 483, 482), (457, 458, 482, 481), (434, 457, 481, 480), (505, 507, 509, 506), (506, 509, 508, 504), (507, 510, 512, 509), (509, 512, 511, 508), (510, 513, 515, 512), (512, 515, 514, 511), (513, 516, 518, 515), (515, 518, 517, 514), (516, 519, 521, 518), (518, 521, 520, 517), (519, 522, 524, 521), (521, 524, 523, 520), (522, 525, 527, 524), (524, 527, 526, 523), (525, 528, 530, 527), (527, 530, 529, 526), (528, 531, 533, 530), (530, 533, 532, 529), (531, 534, 536, 533), (533, 536, 535, 532), (534, 537, 539, 536), (536, 539, 538, 535), (537, 540, 542, 539), (539, 542, 541, 538), (540, 543, 545, 542), (542, 545, 544, 541), (543, 546, 548, 545), (545, 548, 547, 544), (546, 549, 551, 548), (548, 551, 550, 547), (549, 552, 554, 551), (551, 554, 553, 550), (552, 555, 557, 554), (554, 557, 556, 553), (555, 558, 560, 557), (557, 560, 559, 556), (558, 561, 563, 560), (560, 563, 562, 559), (561, 564, 566, 563), (563, 566, 565, 562), (564, 567, 569, 566), (566, 569, 568, 565), (567, 570, 572, 569), (569, 572, 571, 568), (570, 573, 575, 572), (572, 575, 574, 571), (573, 505, 506, 575), (575, 506, 504, 574), (505, 313, 316, 507), (144, 145, 433, 432), (147, 144, 432, 435), (148, 147, 435, 436), (149, 148, 436, 437), (150, 149, 437, 438), (151, 150, 438, 439), (152, 151, 439, 440), (153, 152, 440, 441), (154, 153, 441, 442), (155, 154, 442, 443), (156, 155, 443, 444), (157, 156, 444, 445), (158, 157, 445, 446), (159, 158, 446, 447), (160, 159, 447, 448), (161, 160, 448, 449), (162, 161, 449, 450), (163, 162, 450, 451), (164, 163, 451, 452), (165, 164, 452, 453), (166, 165, 453, 454), (167, 166, 454, 455), (168, 167, 455, 456), (145, 168, 456, 433)])
_uv = me_cylinder.uv_layers.new(name='UVMap')
_uv.uv.foreach_set('vector', [0.2917, 0.5208, 0.25, 0.5208, 0.25, 0.8384, 0.2917, 0.8384, 0.5833, 0.5208, 0.5417, 0.5208, 0.5417, 0.8384, 0.5833, 0.8384, 0.9167, 0.5208, 0.875, 0.5208, 0.875, 0.8384, 0.9167, 0.8384, 0.875, 0.5208, 0.8333, 0.5208, 0.8333, 0.8384, 0.875, 0.8384, 0.25, 0.5208, 0.2083, 0.5208, 0.2083, 0.8384, 0.25, 0.8384, 0.5417, 0.5208, 0.5, 0.5208, 0.5, 0.8384, 0.5417, 0.8384, 0.8333, 0.5208, 0.7917, 0.5208, 0.7917, 0.8384, 0.8333, 0.8384, 0.2083, 0.5208, 0.1667, 0.5208, 0.1667, 0.8384, 0.2083, 0.8384, 0.5, 0.5208, 0.4583, 0.5208, 0.4583, 0.8384, 0.5, 0.8384, 0.7917, 0.5208, 0.75, 0.5208, 0.75, 0.8384, 0.7917, 0.8384, 0.1667, 0.5208, 0.125, 0.5208, 0.125, 0.8384, 0.1667, 0.8384, 0.4583, 0.5208, 0.4167, 0.5208, 0.4167, 0.8384, 0.4583, 0.8384, 0.75, 0.5208, 0.7083, 0.5208, 0.7083, 0.8384, 0.75, 0.8384, 0.125, 0.5208, 0.08333, 0.5208, 0.08333, 0.8384, 0.125, 0.8384, 0.4167, 0.5208, 0.375, 0.5208, 0.375, 0.8384, 0.4167, 0.8384, 0.7083, 0.5208, 0.6667, 0.5208, 0.6667, 0.8384, 0.7083, 0.8384, 0.08333, 0.5208, 0.04167, 0.5208, 0.04167, 0.8384, 0.08333, 0.8384, 0.375, 0.5208, 0.3333, 0.5208, 0.3333, 0.8384, 0.375, 0.8384, 0.6667, 0.5208, 0.625, 0.5208, 0.625, 0.8384, 0.6667, 0.8384, 0.3333, 0.5208, 0.2917, 0.5208, 0.2917, 0.8384, 0.3333, 0.8384, 0.625, 0.5208, 0.5833, 0.5208, 0.5833, 0.8384, 0.625, 0.8384, -1.863e-07, 0.8783, -1.863e-07, 0.8783, 0.04167, 0.8783, 0.04167, 0.8783, 0.04167, 0.5208, -1.863e-07, 0.5208, -1.863e-07, 0.8384, 0.04167, 0.8384, 0.9583, 0.8783, 0.9583, 0.8783, 1.0, 0.8783, 1.0, 0.8783, 0.04167, 0.8783, 0.04167, 0.8783, 0.08333, 0.8783, 0.08333, 0.8783, 0.08333, 0.8783, 0.08333, 0.8783, 0.125, 0.8783, 0.125, 0.8783, 0.125, 0.8783, 0.125, 0.8783, 0.1667, 0.8783, 0.1667, 0.8783, 0.1667, 0.8783, 0.1667, 0.8783, 0.2083, 0.8783, 0.2083, 0.8783, 0.2083, 0.8783, 0.2083, 0.8783, 0.25, 0.8783, 0.25, 0.8783, 0.25, 0.8783, 0.25, 0.8783, 0.2917, 0.8783, 0.2917, 0.8783, 0.2917, 0.8783, 0.2917, 0.8783, 0.3333, 0.8783, 0.3333, 0.8783, 0.3333, 0.8783, 0.3333, 0.8783, 0.375, 0.8783, 0.375, 0.8783, 0.375, 0.8783, 0.375, 0.8783, 0.4167, 0.8783, 0.4167, 0.8783, 0.4167, 0.8783, 0.4167, 0.8783, 0.4583, 0.8783, 0.4583, 0.8783, 0.4583, 0.8783, 0.4583, 0.8783, 0.5, 0.8783, 0.5, 0.8783, 0.5, 0.8783, 0.5, 0.8783, 0.5417, 0.8783, 0.5417, 0.8783, 0.5417, 0.8783, 0.5417, 0.8783, 0.5833, 0.8783, 0.5833, 0.8783, 0.5833, 0.8783, 0.5833, 0.8783, 0.625, 0.8783, 0.625, 0.8783, 0.625, 0.8783, 0.625, 0.8783, 0.6667, 0.8783, 0.6667, 0.8783, 0.6667, 0.8783, 0.6667, 0.8783, 0.7083, 0.8783, 0.7083, 0.8783, 0.7083, 0.8783, 0.7083, 0.8783, 0.75, 0.8783, 0.75, 0.8783, 0.75, 0.8783, 0.75, 0.8783, 0.7917, 0.8783, 0.7917, 0.8783, 0.7917, 0.8783, 0.7917, 0.8783, 0.8333, 0.8783, 0.8333, 0.8783, 0.8333, 0.8783, 0.8333, 0.8783, 0.875, 0.8783, 0.875, 0.8783, 0.875, 0.8783, 0.875, 0.8783, 0.9167, 0.8783, 0.9167, 0.8783, 0.9167, 0.8783, 0.9167, 0.8783, 0.9583, 0.8783, 0.9583, 0.8783, 0.9583, 0.5208, 0.9167, 0.5208, 0.9167, 0.8384, 0.9583, 0.8384, 0.7083, 0.9635, 0.75, 0.9635, 0.75, 0.9635, 0.7083, 0.9635, 0.08333, 0.9635, 0.125, 0.9635, 0.125, 0.9635, 0.08333, 0.9635, 0.375, 0.9635, 0.4167, 0.9635, 0.4167, 0.9635, 0.375, 0.9635, 0.6667, 0.9635, 0.7083, 0.9635, 0.7083, 0.9635, 0.6667, 0.9635, 0.04167, 0.9635, 0.08333, 0.9635, 0.08333, 0.9635, 0.04167, 0.9635, 0.9583, 0.9635, 1.0, 0.9635, 1.0, 0.9635, 0.9583, 0.9635, 0.3333, 0.9635, 0.375, 0.9635, 0.375, 0.9635, 0.3333, 0.9635, 0.625, 0.9635, 0.6667, 0.9635, 0.6667, 0.9635, 0.625, 0.9635, -1.863e-07, 0.9635, 0.04167, 0.9635, 0.04167, 0.9635, -1.863e-07, 0.9635, 0.9167, 0.9635, 0.9583, 0.9635, 0.9583, 0.9635, 0.9167, 0.9635, 0.2917, 0.9635, 0.3333, 0.9635, 0.3333, 0.9635, 0.2917, 0.9635, 0.5833, 0.9635, 0.625, 0.9635, 0.625, 0.9635, 0.5833, 0.9635, 0.875, 0.9635, 0.9167, 0.9635, 0.9167, 0.9635, 0.875, 0.9635, 0.25, 0.9635, 0.2917, 0.9635, 0.2917, 0.9635, 0.25, 0.9635, 0.5417, 0.9635, 0.5833, 0.9635, 0.5833, 0.9635, 0.5417, 0.9635, 0.8333, 0.9635, 0.875, 0.9635, 0.875, 0.9635, 0.8333, 0.9635, 0.2083, 0.9635, 0.25, 0.9635, 0.25, 0.9635, 0.2083, 0.9635, 0.5, 0.9635, 0.5417, 0.9635, 0.5417, 0.9635, 0.5, 0.9635, 0.7917, 0.9635, 0.8333, 0.9635, 0.8333, 0.9635, 0.7917, 0.9635, 0.1667, 0.9635, 0.2083, 0.9635, 0.2083, 0.9635, 0.1667, 0.9635, 0.4583, 0.9635, 0.5, 0.9635, 0.5, 0.9635, 0.4583, 0.9635, 0.75, 0.9635, 0.7917, 0.9635, 0.7917, 0.9635, 0.75, 0.9635, 0.125, 0.9635, 0.1667, 0.9635, 0.1667, 0.9635, 0.125, 0.9635, 0.4167, 0.9635, 0.4583, 0.9635, 0.4583, 0.9635, 0.4167, 0.9635, 0.04167, 0.8783, 0.04167, 0.8783, -1.863e-07, 0.8783, -1.863e-07, 0.8783, 0.04167, 0.8783, 0.04156, 0.8584, 0.0004391, 0.8584, -1.863e-07, 0.8783, 0.04156, 0.8584, 0.04167, 0.8384, -1.863e-07, 0.8384, 0.0004391, 0.8584, 0.08333, 0.8783, 0.08333, 0.8783, 0.04167, 0.8783, 0.04167, 0.8783, 0.08333, 0.8783, 0.08315, 0.8584, 0.04156, 0.8584, 0.04167, 0.8783, 0.08315, 0.8584, 0.08333, 0.8384, 0.04167, 0.8384, 0.04156, 0.8584, 0.125, 0.8783, 0.125, 0.8783, 0.08333, 0.8783, 0.08333, 0.8783, 0.125, 0.8783, 0.1248, 0.8584, 0.08315, 0.8584, 0.08333, 0.8783, 0.1248, 0.8584, 0.125, 0.8384, 0.08333, 0.8384, 0.08315, 0.8584, 0.1667, 0.8783, 0.1667, 0.8783, 0.125, 0.8783, 0.125, 0.8783, 0.1667, 0.8783, 0.1665, 0.8584, 0.1248, 0.8584, 0.125, 0.8783, 0.1665, 0.8584, 0.1667, 0.8384, 0.125, 0.8384, 0.1248, 0.8584, 0.2083, 0.8783, 0.2083, 0.8783, 0.1667, 0.8783, 0.1667, 0.8783, 0.2083, 0.8783, 0.2082, 0.8584, 0.1665, 0.8584, 0.1667, 0.8783, 0.2082, 0.8584, 0.2083, 0.8384, 0.1667, 0.8384, 0.1665, 0.8584, 0.25, 0.8783, 0.25, 0.8783, 0.2083, 0.8783, 0.2083, 0.8783, 0.25, 0.8783, 0.25, 0.8584, 0.2082, 0.8584, 0.2083, 0.8783, 0.25, 0.8584, 0.25, 0.8384, 0.2083, 0.8384, 0.2082, 0.8584, 0.2917, 0.8783, 0.2917, 0.8783, 0.25, 0.8783, 0.25, 0.8783, 0.2917, 0.8783, 0.2918, 0.8584, 0.25, 0.8584, 0.25, 0.8783, 0.2918, 0.8584, 0.2917, 0.8384, 0.25, 0.8384, 0.25, 0.8584, 0.3333, 0.8783, 0.3333, 0.8783, 0.2917, 0.8783, 0.2917, 0.8783, 0.3333, 0.8783, 0.3335, 0.8584, 0.2918, 0.8584, 0.2917, 0.8783, 0.3335, 0.8584, 0.3333, 0.8384, 0.2917, 0.8384, 0.2918, 0.8584, 0.375, 0.8783, 0.375, 0.8783, 0.3333, 0.8783, 0.3333, 0.8783, 0.375, 0.8783, 0.3752, 0.8584, 0.3335, 0.8584, 0.3333, 0.8783, 0.3752, 0.8584, 0.375, 0.8384, 0.3333, 0.8384, 0.3335, 0.8584, 0.4167, 0.8783, 0.4167, 0.8783, 0.375, 0.8783, 0.375, 0.8783, 0.4167, 0.8783, 0.4168, 0.8584, 0.3752, 0.8584, 0.375, 0.8783, 0.4168, 0.8584, 0.4167, 0.8384, 0.375, 0.8384, 0.3752, 0.8584, 0.4583, 0.8783, 0.4583, 0.8783, 0.4167, 0.8783, 0.4167, 0.8783, 0.4583, 0.8783, 0.4584, 0.8584, 0.4168, 0.8584, 0.4167, 0.8783, 0.4584, 0.8584, 0.4583, 0.8384, 0.4167, 0.8384, 0.4168, 0.8584, 0.5, 0.8783, 0.5, 0.8783, 0.4583, 0.8783, 0.4583, 0.8783, 0.5, 0.8783, 0.5, 0.8584, 0.4584, 0.8584, 0.4583, 0.8783, 0.5, 0.8584, 0.5, 0.8384, 0.4583, 0.8384, 0.4584, 0.8584, 0.5417, 0.8783, 0.5417, 0.8783, 0.5, 0.8783, 0.5, 0.8783, 0.5417, 0.8783, 0.5416, 0.8584, 0.5, 0.8584, 0.5, 0.8783, 0.5416, 0.8584, 0.5417, 0.8384, 0.5, 0.8384, 0.5, 0.8584, 0.5833, 0.8783, 0.5833, 0.8783, 0.5417, 0.8783, 0.5417, 0.8783, 0.5833, 0.8783, 0.5832, 0.8584, 0.5416, 0.8584, 0.5417, 0.8783, 0.5832, 0.8584, 0.5833, 0.8384, 0.5417, 0.8384, 0.5416, 0.8584, 0.625, 0.8783, 0.625, 0.8783, 0.5833, 0.8783, 0.5833, 0.8783, 0.625, 0.8783, 0.6248, 0.8584, 0.5832, 0.8584, 0.5833, 0.8783, 0.6248, 0.8584, 0.625, 0.8384, 0.5833, 0.8384, 0.5832, 0.8584, 0.6667, 0.8783, 0.6667, 0.8783, 0.625, 0.8783, 0.625, 0.8783, 0.6667, 0.8783, 0.6665, 0.8584, 0.6248, 0.8584, 0.625, 0.8783, 0.6665, 0.8584, 0.6667, 0.8384, 0.625, 0.8384, 0.6248, 0.8584, 0.7083, 0.8783, 0.7083, 0.8783, 0.6667, 0.8783, 0.6667, 0.8783, 0.7083, 0.8783, 0.7082, 0.8584, 0.6665, 0.8584, 0.6667, 0.8783, 0.7082, 0.8584, 0.7083, 0.8384, 0.6667, 0.8384, 0.6665, 0.8584, 0.75, 0.8783, 0.75, 0.8783, 0.7083, 0.8783, 0.7083, 0.8783, 0.75, 0.8783, 0.75, 0.8584, 0.7082, 0.8584, 0.7083, 0.8783, 0.75, 0.8584, 0.75, 0.8384, 0.7083, 0.8384, 0.7082, 0.8584, 0.7917, 0.8783, 0.7917, 0.8783, 0.75, 0.8783, 0.75, 0.8783, 0.7917, 0.8783, 0.7918, 0.8584, 0.75, 0.8584, 0.75, 0.8783, 0.7918, 0.8584, 0.7917, 0.8384, 0.75, 0.8384, 0.75, 0.8584, 0.8333, 0.8783, 0.8333, 0.8783, 0.7917, 0.8783, 0.7917, 0.8783, 0.8333, 0.8783, 0.8335, 0.8584, 0.7918, 0.8584, 0.7917, 0.8783, 0.8335, 0.8584, 0.8333, 0.8384, 0.7917, 0.8384, 0.7918, 0.8584, 0.875, 0.8783, 0.875, 0.8783, 0.8333, 0.8783, 0.8333, 0.8783, 0.875, 0.8783, 0.8752, 0.8584, 0.8335, 0.8584, 0.8333, 0.8783, 0.8752, 0.8584, 0.875, 0.8384, 0.8333, 0.8384, 0.8335, 0.8584, 0.9167, 0.8783, 0.9167, 0.8783, 0.875, 0.8783, 0.875, 0.8783, 0.9167, 0.8783, 0.9168, 0.8584, 0.8752, 0.8584, 0.875, 0.8783, 0.9168, 0.8584, 0.9167, 0.8384, 0.875, 0.8384, 0.8752, 0.8584, 0.9583, 0.8783, 0.9583, 0.8783, 0.9167, 0.8783, 0.9167, 0.8783, 0.9583, 0.8783, 0.9584, 0.8584, 0.9168, 0.8584, 0.9167, 0.8783, 0.9584, 0.8584, 0.9583, 0.8384, 0.9167, 0.8384, 0.9168, 0.8584, 1.0, 0.8783, 1.0, 0.8783, 0.9583, 0.8783, 0.9583, 0.8783, 1.0, 0.8783, 0.9996, 0.8584, 0.9584, 0.8584, 0.9583, 0.8783, 0.9996, 0.8584, 1.0, 0.8384, 0.9583, 0.8384, 0.9584, 0.8584, 0.75, 0.4699, 0.6931, 0.4624, 0.6401, 0.4404, 0.5945, 0.4055, 0.5596, 0.3599, 0.5376, 0.3069, 0.5301, 0.25, 0.5376, 0.1931, 0.5596, 0.1401, 0.5945, 0.09453, 0.6401, 0.05959, 0.6931, 0.03762, 0.75, 0.03013, 0.8069, 0.03762, 0.8599, 0.05959, 0.9055, 0.09453, 0.9404, 0.1401, 0.9624, 0.1931, 0.9699, 0.25, 0.9624, 0.3069, 0.9404, 0.3599, 0.9055, 0.4055, 0.8599, 0.4404, 0.8069, 0.4624, 0.04167, 0.8783, -1.863e-07, 0.8783, -1.863e-07, 0.9635, 0.04167, 0.9635, 0.08333, 0.8783, 0.04167, 0.8783, 0.04167, 0.9635, 0.08333, 0.9635, 0.125, 0.8783, 0.08333, 0.8783, 0.08333, 0.9635, 0.125, 0.9635, 0.1667, 0.8783, 0.125, 0.8783, 0.125, 0.9635, 0.1667, 0.9635, 0.2083, 0.8783, 0.1667, 0.8783, 0.1667, 0.9635, 0.2083, 0.9635, 0.25, 0.8783, 0.2083, 0.8783, 0.2083, 0.9635, 0.25, 0.9635, 0.2917, 0.8783, 0.25, 0.8783, 0.25, 0.9635, 0.2917, 0.9635, 0.3333, 0.8783, 0.2917, 0.8783, 0.2917, 0.9635, 0.3333, 0.9635, 0.375, 0.8783, 0.3333, 0.8783, 0.3333, 0.9635, 0.375, 0.9635, 0.4167, 0.8783, 0.375, 0.8783, 0.375, 0.9635, 0.4167, 0.9635, 0.4583, 0.8783, 0.4167, 0.8783, 0.4167, 0.9635, 0.4583, 0.9635, 0.5, 0.8783, 0.4583, 0.8783, 0.4583, 0.9635, 0.5, 0.9635, 0.5417, 0.8783, 0.5, 0.8783, 0.5, 0.9635, 0.5417, 0.9635, 0.5833, 0.8783, 0.5417, 0.8783, 0.5417, 0.9635, 0.5833, 0.9635, 0.625, 0.8783, 0.5833, 0.8783, 0.5833, 0.9635, 0.625, 0.9635, 0.6667, 0.8783, 0.625, 0.8783, 0.625, 0.9635, 0.6667, 0.9635, 0.7083, 0.8783, 0.6667, 0.8783, 0.6667, 0.9635, 0.7083, 0.9635, 0.75, 0.8783, 0.7083, 0.8783, 0.7083, 0.9635, 0.75, 0.9635, 0.7917, 0.8783, 0.75, 0.8783, 0.75, 0.9635, 0.7917, 0.9635, 0.8333, 0.8783, 0.7917, 0.8783, 0.7917, 0.9635, 0.8333, 0.9635, 0.875, 0.8783, 0.8333, 0.8783, 0.8333, 0.9635, 0.875, 0.9635, 0.9167, 0.8783, 0.875, 0.8783, 0.875, 0.9635, 0.9167, 0.9635, 0.9583, 0.8783, 0.9167, 0.8783, 0.9167, 0.9635, 0.9583, 0.9635, 1.0, 0.8783, 0.9583, 0.8783, 0.9583, 0.9635, 1.0, 0.9635, 1.0, 0.9943, 1.0, 1.0, 0.9583, 1.0, 0.9583, 0.9943, 0.9583, 0.9943, 0.9583, 1.0, 0.9167, 1.0, 0.9167, 0.9943, 0.9167, 0.9943, 0.9167, 1.0, 0.875, 1.0, 0.875, 0.9943, 0.875, 0.9943, 0.875, 1.0, 0.8333, 1.0, 0.8333, 0.9943, 0.8333, 0.9943, 0.8333, 1.0, 0.7917, 1.0, 0.7917, 0.9943, 0.7917, 0.9943, 0.7917, 1.0, 0.75, 1.0, 0.75, 0.9943, 0.75, 0.9943, 0.75, 1.0, 0.7083, 1.0, 0.7083, 0.9943, 0.7083, 0.9943, 0.7083, 1.0, 0.6667, 1.0, 0.6667, 0.9943, 0.6667, 0.9943, 0.6667, 1.0, 0.625, 1.0, 0.625, 0.9943, 0.625, 0.9943, 0.625, 1.0, 0.5833, 1.0, 0.5833, 0.9943, 0.5833, 0.9943, 0.5833, 1.0, 0.5417, 1.0, 0.5417, 0.9943, 0.5417, 0.9943, 0.5417, 1.0, 0.5, 1.0, 0.5, 0.9943, 0.5, 0.9943, 0.5, 1.0, 0.4583, 1.0, 0.4583, 0.9943, 0.4583, 0.9943, 0.4583, 1.0, 0.4167, 1.0, 0.4167, 0.9943, 0.4167, 0.9943, 0.4167, 1.0, 0.375, 1.0, 0.375, 0.9943, 0.375, 0.9943, 0.375, 1.0, 0.3333, 1.0, 0.3333, 0.9943, 0.3333, 0.9943, 0.3333, 1.0, 0.2917, 1.0, 0.2917, 0.9943, 0.2917, 0.9943, 0.2917, 1.0, 0.25, 1.0, 0.25, 0.9943, 0.25, 0.9943, 0.25, 1.0, 0.2083, 1.0, 0.2083, 0.9943, 0.2083, 0.9943, 0.2083, 1.0, 0.1667, 1.0, 0.1667, 0.9943, 0.1667, 0.9943, 0.1667, 1.0, 0.125, 1.0, 0.125, 0.9943, 0.125, 0.9943, 0.125, 1.0, 0.08333, 1.0, 0.08333, 0.9943, 0.08333, 0.9943, 0.08333, 1.0, 0.04167, 1.0, 0.04167, 0.9943, 0.04167, 0.9943, 0.04167, 1.0, -1.863e-07, 1.0, -1.863e-07, 0.9943, 0.04167, 0.9635, 0.04167, 0.9943, -1.863e-07, 0.9943, -1.863e-07, 0.9635, 0.08333, 0.9635, 0.08333, 0.9943, 0.04167, 0.9943, 0.04167, 0.9635, 0.125, 0.9635, 0.125, 0.9943, 0.08333, 0.9943, 0.08333, 0.9635, 0.1667, 0.9635, 0.1667, 0.9943, 0.125, 0.9943, 0.125, 0.9635, 0.2083, 0.9635, 0.2083, 0.9943, 0.1667, 0.9943, 0.1667, 0.9635, 0.25, 0.9635, 0.25, 0.9943, 0.2083, 0.9943, 0.2083, 0.9635, 0.2917, 0.9635, 0.2917, 0.9943, 0.25, 0.9943, 0.25, 0.9635, 0.3333, 0.9635, 0.3333, 0.9943, 0.2917, 0.9943, 0.2917, 0.9635, 0.375, 0.9635, 0.375, 0.9943, 0.3333, 0.9943, 0.3333, 0.9635, 0.4167, 0.9635, 0.4167, 0.9943, 0.375, 0.9943, 0.375, 0.9635, 0.4583, 0.9635, 0.4583, 0.9943, 0.4167, 0.9943, 0.4167, 0.9635, 0.5, 0.9635, 0.5, 0.9943, 0.4583, 0.9943, 0.4583, 0.9635, 0.5417, 0.9635, 0.5417, 0.9943, 0.5, 0.9943, 0.5, 0.9635, 0.5833, 0.9635, 0.5833, 0.9943, 0.5417, 0.9943, 0.5417, 0.9635, 0.625, 0.9635, 0.625, 0.9943, 0.5833, 0.9943, 0.5833, 0.9635, 0.6667, 0.9635, 0.6667, 0.9943, 0.625, 0.9943, 0.625, 0.9635, 0.7083, 0.9635, 0.7083, 0.9943, 0.6667, 0.9943, 0.6667, 0.9635, 0.75, 0.9635, 0.75, 0.9943, 0.7083, 0.9943, 0.7083, 0.9635, 0.7917, 0.9635, 0.7917, 0.9943, 0.75, 0.9943, 0.75, 0.9635, 0.8333, 0.9635, 0.8333, 0.9943, 0.7917, 0.9943, 0.7917, 0.9635, 0.875, 0.9635, 0.875, 0.9943, 0.8333, 0.9943, 0.8333, 0.9635, 0.9167, 0.9635, 0.9167, 0.9943, 0.875, 0.9943, 0.875, 0.9635, 0.9583, 0.9635, 0.9583, 0.9943, 0.9167, 0.9943, 0.9167, 0.9635, 1.0, 0.9635, 1.0, 0.9943, 0.9583, 0.9943, 0.9583, 0.9635, 1.0, 0.5208, 0.9995, 0.5, 0.9588, 0.5, 0.9583, 0.5208, 0.7508, 0.4899, 0.75, 0.4699, 0.8069, 0.4624, 0.8114, 0.4819, 0.9583, 0.5208, 0.9578, 0.5, 0.9172, 0.5, 0.9167, 0.5208, 0.8128, 0.4815, 0.8069, 0.4624, 0.8599, 0.4404, 0.8693, 0.4581, 0.9167, 0.5208, 0.9162, 0.5, 0.8755, 0.5, 0.875, 0.5208, 0.8706, 0.4574, 0.8599, 0.4404, 0.9055, 0.4055, 0.9191, 0.4202, 0.875, 0.5208, 0.8745, 0.5, 0.8338, 0.5, 0.8333, 0.5208, 0.9202, 0.4191, 0.9055, 0.4055, 0.9404, 0.3599, 0.9574, 0.3706, 0.8333, 0.5208, 0.8328, 0.5, 0.7922, 0.5, 0.7917, 0.5208, 0.9581, 0.3693, 0.9404, 0.3599, 0.9624, 0.3069, 0.9815, 0.3128, 0.7917, 0.5208, 0.7912, 0.5, 0.7505, 0.5, 0.75, 0.5208, 0.9819, 0.3114, 0.9624, 0.3069, 0.9699, 0.25, 0.9899, 0.2508, 0.75, 0.5208, 0.7495, 0.5, 0.7088, 0.5, 0.7083, 0.5208, 0.9899, 0.2492, 0.9699, 0.25, 0.9624, 0.1931, 0.9819, 0.1886, 0.7083, 0.5208, 0.7078, 0.5, 0.6672, 0.5, 0.6667, 0.5208, 0.9815, 0.1872, 0.9624, 0.1931, 0.9404, 0.1401, 0.9581, 0.1307, 0.6667, 0.5208, 0.6662, 0.5, 0.6255, 0.5, 0.625, 0.5208, 0.9574, 0.1294, 0.9404, 0.1401, 0.9055, 0.09453, 0.9202, 0.08091, 0.625, 0.5208, 0.6245, 0.5, 0.5838, 0.5, 0.5833, 0.5208, 0.9191, 0.07983, 0.9055, 0.09453, 0.8599, 0.05959, 0.8706, 0.04262, 0.5833, 0.5208, 0.5828, 0.5, 0.5422, 0.5, 0.5417, 0.5208, 0.8693, 0.04186, 0.8599, 0.05959, 0.8069, 0.03762, 0.8128, 0.01847, 0.5417, 0.5208, 0.5412, 0.5, 0.5005, 0.5, 0.5, 0.5208, 0.8114, 0.01808, 0.8069, 0.03762, 0.75, 0.03013, 0.7508, 0.0101, 0.5, 0.5208, 0.4995, 0.5, 0.4588, 0.5, 0.4583, 0.5208, 0.7492, 0.0101, 0.75, 0.03013, 0.6931, 0.03762, 0.6886, 0.01808, 0.4583, 0.5208, 0.4578, 0.5, 0.4172, 0.5, 0.4167, 0.5208, 0.6872, 0.01847, 0.6931, 0.03762, 0.6401, 0.05959, 0.6307, 0.04186, 0.4167, 0.5208, 0.4162, 0.5, 0.3755, 0.5, 0.375, 0.5208, 0.6294, 0.04262, 0.6401, 0.05959, 0.5945, 0.09453, 0.5809, 0.07983, 0.375, 0.5208, 0.3745, 0.5, 0.3338, 0.5, 0.3333, 0.5208, 0.5798, 0.08091, 0.5945, 0.09453, 0.5596, 0.1401, 0.5426, 0.1294, 0.3333, 0.5208, 0.3328, 0.5, 0.2922, 0.5, 0.2917, 0.5208, 0.5419, 0.1307, 0.5596, 0.1401, 0.5376, 0.1931, 0.5185, 0.1872, 0.2917, 0.5208, 0.2912, 0.5, 0.2505, 0.5, 0.25, 0.5208, 0.5181, 0.1886, 0.5376, 0.1931, 0.5301, 0.25, 0.5101, 0.2492, 0.25, 0.5208, 0.2495, 0.5, 0.2088, 0.5, 0.2083, 0.5208, 0.5101, 0.2508, 0.5301, 0.25, 0.5376, 0.3069, 0.5181, 0.3114, 0.2083, 0.5208, 0.2078, 0.5, 0.1672, 0.5, 0.1667, 0.5208, 0.5185, 0.3128, 0.5376, 0.3069, 0.5596, 0.3599, 0.5419, 0.3693, 0.1667, 0.5208, 0.1662, 0.5, 0.1255, 0.5, 0.125, 0.5208, 0.5426, 0.3706, 0.5596, 0.3599, 0.5945, 0.4055, 0.5798, 0.4191, 0.125, 0.5208, 0.1245, 0.5, 0.08385, 0.5, 0.08333, 0.5208, 0.5809, 0.4202, 0.5945, 0.4055, 0.6401, 0.4404, 0.6294, 0.4574, 0.08333, 0.5208, 0.08282, 0.5, 0.04218, 0.5, 0.04167, 0.5208, 0.6307, 0.4581, 0.6401, 0.4404, 0.6931, 0.4624, 0.6872, 0.4815, 0.04167, 0.5208, 0.04115, 0.5, 0.0005117, 0.5, -1.863e-07, 0.5208, 0.6886, 0.4819, 0.6931, 0.4624, 0.75, 0.4699, 0.7492, 0.4899, 1.0, 0.5208, 0.9583, 0.5208, 0.9583, 0.8384, 1.0, 0.8384, 0.2917, 0.5208, 0.2917, 0.8384, 0.25, 0.8384, 0.25, 0.5208, 0.5833, 0.5208, 0.5833, 0.8384, 0.5417, 0.8384, 0.5417, 0.5208, 0.9167, 0.5208, 0.9167, 0.8384, 0.875, 0.8384, 0.875, 0.5208, 0.875, 0.5208, 0.875, 0.8384, 0.8333, 0.8384, 0.8333, 0.5208, 0.25, 0.5208, 0.25, 0.8384, 0.2083, 0.8384, 0.2083, 0.5208, 0.5417, 0.5208, 0.5417, 0.8384, 0.5, 0.8384, 0.5, 0.5208, 0.8333, 0.5208, 0.8333, 0.8384, 0.7917, 0.8384, 0.7917, 0.5208, 0.2083, 0.5208, 0.2083, 0.8384, 0.1667, 0.8384, 0.1667, 0.5208, 0.5, 0.5208, 0.5, 0.8384, 0.4583, 0.8384, 0.4583, 0.5208, 0.7917, 0.5208, 0.7917, 0.8384, 0.75, 0.8384, 0.75, 0.5208, 0.1667, 0.5208, 0.1667, 0.8384, 0.125, 0.8384, 0.125, 0.5208, 0.4583, 0.5208, 0.4583, 0.8384, 0.4167, 0.8384, 0.4167, 0.5208, 0.75, 0.5208, 0.75, 0.8384, 0.7083, 0.8384, 0.7083, 0.5208, 0.125, 0.5208, 0.125, 0.8384, 0.08333, 0.8384, 0.08333, 0.5208, 0.4167, 0.5208, 0.4167, 0.8384, 0.375, 0.8384, 0.375, 0.5208, 0.7083, 0.5208, 0.7083, 0.8384, 0.6667, 0.8384, 0.6667, 0.5208, 0.08333, 0.5208, 0.08333, 0.8384, 0.04167, 0.8384, 0.04167, 0.5208, 0.375, 0.5208, 0.375, 0.8384, 0.3333, 0.8384, 0.3333, 0.5208, 0.6667, 0.5208, 0.6667, 0.8384, 0.625, 0.8384, 0.625, 0.5208, 0.3333, 0.5208, 0.3333, 0.8384, 0.2917, 0.8384, 0.2917, 0.5208, 0.625, 0.5208, 0.625, 0.8384, 0.5833, 0.8384, 0.5833, 0.5208, -1.863e-07, 0.8783, 0.04167, 0.8783, 0.04167, 0.8783, -1.863e-07, 0.8783, 0.04167, 0.5208, 0.04167, 0.8384, -1.863e-07, 0.8384, -1.863e-07, 0.5208, 0.9583, 0.8783, 1.0, 0.8783, 1.0, 0.8783, 0.9583, 0.8783, 0.04167, 0.8783, 0.08333, 0.8783, 0.08333, 0.8783, 0.04167, 0.8783, 0.08333, 0.8783, 0.125, 0.8783, 0.125, 0.8783, 0.08333, 0.8783, 0.125, 0.8783, 0.1667, 0.8783, 0.1667, 0.8783, 0.125, 0.8783, 0.1667, 0.8783, 0.2083, 0.8783, 0.2083, 0.8783, 0.1667, 0.8783, 0.2083, 0.8783, 0.25, 0.8783, 0.25, 0.8783, 0.2083, 0.8783, 0.25, 0.8783, 0.2917, 0.8783, 0.2917, 0.8783, 0.25, 0.8783, 0.2917, 0.8783, 0.3333, 0.8783, 0.3333, 0.8783, 0.2917, 0.8783, 0.3333, 0.8783, 0.375, 0.8783, 0.375, 0.8783, 0.3333, 0.8783, 0.375, 0.8783, 0.4167, 0.8783, 0.4167, 0.8783, 0.375, 0.8783, 0.4167, 0.8783, 0.4583, 0.8783, 0.4583, 0.8783, 0.4167, 0.8783, 0.4583, 0.8783, 0.5, 0.8783, 0.5, 0.8783, 0.4583, 0.8783, 0.5, 0.8783, 0.5417, 0.8783, 0.5417, 0.8783, 0.5, 0.8783, 0.5417, 0.8783, 0.5833, 0.8783, 0.5833, 0.8783, 0.5417, 0.8783, 0.5833, 0.8783, 0.625, 0.8783, 0.625, 0.8783, 0.5833, 0.8783, 0.625, 0.8783, 0.6667, 0.8783, 0.6667, 0.8783, 0.625, 0.8783, 0.6667, 0.8783, 0.7083, 0.8783, 0.7083, 0.8783, 0.6667, 0.8783, 0.7083, 0.8783, 0.75, 0.8783, 0.75, 0.8783, 0.7083, 0.8783, 0.75, 0.8783, 0.7917, 0.8783, 0.7917, 0.8783, 0.75, 0.8783, 0.7917, 0.8783, 0.8333, 0.8783, 0.8333, 0.8783, 0.7917, 0.8783, 0.8333, 0.8783, 0.875, 0.8783, 0.875, 0.8783, 0.8333, 0.8783, 0.875, 0.8783, 0.9167, 0.8783, 0.9167, 0.8783, 0.875, 0.8783, 0.9167, 0.8783, 0.9583, 0.8783, 0.9583, 0.8783, 0.9167, 0.8783, 0.9583, 0.5208, 0.9583, 0.8384, 0.9167, 0.8384, 0.9167, 0.5208, 0.7083, 0.9635, 0.7083, 0.9635, 0.75, 0.9635, 0.75, 0.9635, 0.08333, 0.9635, 0.08333, 0.9635, 0.125, 0.9635, 0.125, 0.9635, 0.375, 0.9635, 0.375, 0.9635, 0.4167, 0.9635, 0.4167, 0.9635, 0.6667, 0.9635, 0.6667, 0.9635, 0.7083, 0.9635, 0.7083, 0.9635, 0.04167, 0.9635, 0.04167, 0.9635, 0.08333, 0.9635, 0.08333, 0.9635, 0.9583, 0.9635, 0.9583, 0.9635, 1.0, 0.9635, 1.0, 0.9635, 0.3333, 0.9635, 0.3333, 0.9635, 0.375, 0.9635, 0.375, 0.9635, 0.625, 0.9635, 0.625, 0.9635, 0.6667, 0.9635, 0.6667, 0.9635, -1.863e-07, 0.9635, -1.863e-07, 0.9635, 0.04167, 0.9635, 0.04167, 0.9635, 0.9167, 0.9635, 0.9167, 0.9635, 0.9583, 0.9635, 0.9583, 0.9635, 0.2917, 0.9635, 0.2917, 0.9635, 0.3333, 0.9635, 0.3333, 0.9635, 0.5833, 0.9635, 0.5833, 0.9635, 0.625, 0.9635, 0.625, 0.9635, 0.875, 0.9635, 0.875, 0.9635, 0.9167, 0.9635, 0.9167, 0.9635, 0.25, 0.9635, 0.25, 0.9635, 0.2917, 0.9635, 0.2917, 0.9635, 0.5417, 0.9635, 0.5417, 0.9635, 0.5833, 0.9635, 0.5833, 0.9635, 0.8333, 0.9635, 0.8333, 0.9635, 0.875, 0.9635, 0.875, 0.9635, 0.2083, 0.9635, 0.2083, 0.9635, 0.25, 0.9635, 0.25, 0.9635, 0.5, 0.9635, 0.5, 0.9635, 0.5417, 0.9635, 0.5417, 0.9635, 0.7917, 0.9635, 0.7917, 0.9635, 0.8333, 0.9635, 0.8333, 0.9635, 0.1667, 0.9635, 0.1667, 0.9635, 0.2083, 0.9635, 0.2083, 0.9635, 0.4583, 0.9635, 0.4583, 0.9635, 0.5, 0.9635, 0.5, 0.9635, 0.75, 0.9635, 0.75, 0.9635, 0.7917, 0.9635, 0.7917, 0.9635, 0.125, 0.9635, 0.125, 0.9635, 0.1667, 0.9635, 0.1667, 0.9635, 0.4167, 0.9635, 0.4167, 0.9635, 0.4583, 0.9635, 0.4583, 0.9635, 0.04167, 0.8783, -1.863e-07, 0.8783, -1.863e-07, 0.8783, 0.04167, 0.8783, 0.04167, 0.8783, -1.863e-07, 0.8783, 0.0004391, 0.8584, 0.04156, 0.8584, 0.04156, 0.8584, 0.0004391, 0.8584, -1.863e-07, 0.8384, 0.04167, 0.8384, 0.08333, 0.8783, 0.04167, 0.8783, 0.04167, 0.8783, 0.08333, 0.8783, 0.08333, 0.8783, 0.04167, 0.8783, 0.04156, 0.8584, 0.08315, 0.8584, 0.08315, 0.8584, 0.04156, 0.8584, 0.04167, 0.8384, 0.08333, 0.8384, 0.125, 0.8783, 0.08333, 0.8783, 0.08333, 0.8783, 0.125, 0.8783, 0.125, 0.8783, 0.08333, 0.8783, 0.08315, 0.8584, 0.1248, 0.8584, 0.1248, 0.8584, 0.08315, 0.8584, 0.08333, 0.8384, 0.125, 0.8384, 0.1667, 0.8783, 0.125, 0.8783, 0.125, 0.8783, 0.1667, 0.8783, 0.1667, 0.8783, 0.125, 0.8783, 0.1248, 0.8584, 0.1665, 0.8584, 0.1665, 0.8584, 0.1248, 0.8584, 0.125, 0.8384, 0.1667, 0.8384, 0.2083, 0.8783, 0.1667, 0.8783, 0.1667, 0.8783, 0.2083, 0.8783, 0.2083, 0.8783, 0.1667, 0.8783, 0.1665, 0.8584, 0.2082, 0.8584, 0.2082, 0.8584, 0.1665, 0.8584, 0.1667, 0.8384, 0.2083, 0.8384, 0.25, 0.8783, 0.2083, 0.8783, 0.2083, 0.8783, 0.25, 0.8783, 0.25, 0.8783, 0.2083, 0.8783, 0.2082, 0.8584, 0.25, 0.8584, 0.25, 0.8584, 0.2082, 0.8584, 0.2083, 0.8384, 0.25, 0.8384, 0.2917, 0.8783, 0.25, 0.8783, 0.25, 0.8783, 0.2917, 0.8783, 0.2917, 0.8783, 0.25, 0.8783, 0.25, 0.8584, 0.2918, 0.8584, 0.2918, 0.8584, 0.25, 0.8584, 0.25, 0.8384, 0.2917, 0.8384, 0.3333, 0.8783, 0.2917, 0.8783, 0.2917, 0.8783, 0.3333, 0.8783, 0.3333, 0.8783, 0.2917, 0.8783, 0.2918, 0.8584, 0.3335, 0.8584, 0.3335, 0.8584, 0.2918, 0.8584, 0.2917, 0.8384, 0.3333, 0.8384, 0.375, 0.8783, 0.3333, 0.8783, 0.3333, 0.8783, 0.375, 0.8783, 0.375, 0.8783, 0.3333, 0.8783, 0.3335, 0.8584, 0.3752, 0.8584, 0.3752, 0.8584, 0.3335, 0.8584, 0.3333, 0.8384, 0.375, 0.8384, 0.4167, 0.8783, 0.375, 0.8783, 0.375, 0.8783, 0.4167, 0.8783, 0.4167, 0.8783, 0.375, 0.8783, 0.3752, 0.8584, 0.4168, 0.8584, 0.4168, 0.8584, 0.3752, 0.8584, 0.375, 0.8384, 0.4167, 0.8384, 0.4583, 0.8783, 0.4167, 0.8783, 0.4167, 0.8783, 0.4583, 0.8783, 0.4583, 0.8783, 0.4167, 0.8783, 0.4168, 0.8584, 0.4584, 0.8584, 0.4584, 0.8584, 0.4168, 0.8584, 0.4167, 0.8384, 0.4583, 0.8384, 0.5, 0.8783, 0.4583, 0.8783, 0.4583, 0.8783, 0.5, 0.8783, 0.5, 0.8783, 0.4583, 0.8783, 0.4584, 0.8584, 0.5, 0.8584, 0.5, 0.8584, 0.4584, 0.8584, 0.4583, 0.8384, 0.5, 0.8384, 0.5417, 0.8783, 0.5, 0.8783, 0.5, 0.8783, 0.5417, 0.8783, 0.5417, 0.8783, 0.5, 0.8783, 0.5, 0.8584, 0.5416, 0.8584, 0.5416, 0.8584, 0.5, 0.8584, 0.5, 0.8384, 0.5417, 0.8384, 0.5833, 0.8783, 0.5417, 0.8783, 0.5417, 0.8783, 0.5833, 0.8783, 0.5833, 0.8783, 0.5417, 0.8783, 0.5416, 0.8584, 0.5832, 0.8584, 0.5832, 0.8584, 0.5416, 0.8584, 0.5417, 0.8384, 0.5833, 0.8384, 0.625, 0.8783, 0.5833, 0.8783, 0.5833, 0.8783, 0.625, 0.8783, 0.625, 0.8783, 0.5833, 0.8783, 0.5832, 0.8584, 0.6248, 0.8584, 0.6248, 0.8584, 0.5832, 0.8584, 0.5833, 0.8384, 0.625, 0.8384, 0.6667, 0.8783, 0.625, 0.8783, 0.625, 0.8783, 0.6667, 0.8783, 0.6667, 0.8783, 0.625, 0.8783, 0.6248, 0.8584, 0.6665, 0.8584, 0.6665, 0.8584, 0.6248, 0.8584, 0.625, 0.8384, 0.6667, 0.8384, 0.7083, 0.8783, 0.6667, 0.8783, 0.6667, 0.8783, 0.7083, 0.8783, 0.7083, 0.8783, 0.6667, 0.8783, 0.6665, 0.8584, 0.7082, 0.8584, 0.7082, 0.8584, 0.6665, 0.8584, 0.6667, 0.8384, 0.7083, 0.8384, 0.75, 0.8783, 0.7083, 0.8783, 0.7083, 0.8783, 0.75, 0.8783, 0.75, 0.8783, 0.7083, 0.8783, 0.7082, 0.8584, 0.75, 0.8584, 0.75, 0.8584, 0.7082, 0.8584, 0.7083, 0.8384, 0.75, 0.8384, 0.7917, 0.8783, 0.75, 0.8783, 0.75, 0.8783, 0.7917, 0.8783, 0.7917, 0.8783, 0.75, 0.8783, 0.75, 0.8584, 0.7918, 0.8584, 0.7918, 0.8584, 0.75, 0.8584, 0.75, 0.8384, 0.7917, 0.8384, 0.8333, 0.8783, 0.7917, 0.8783, 0.7917, 0.8783, 0.8333, 0.8783, 0.8333, 0.8783, 0.7917, 0.8783, 0.7918, 0.8584, 0.8335, 0.8584, 0.8335, 0.8584, 0.7918, 0.8584, 0.7917, 0.8384, 0.8333, 0.8384, 0.875, 0.8783, 0.8333, 0.8783, 0.8333, 0.8783, 0.875, 0.8783, 0.875, 0.8783, 0.8333, 0.8783, 0.8335, 0.8584, 0.8752, 0.8584, 0.8752, 0.8584, 0.8335, 0.8584, 0.8333, 0.8384, 0.875, 0.8384, 0.9167, 0.8783, 0.875, 0.8783, 0.875, 0.8783, 0.9167, 0.8783, 0.9167, 0.8783, 0.875, 0.8783, 0.8752, 0.8584, 0.9168, 0.8584, 0.9168, 0.8584, 0.8752, 0.8584, 0.875, 0.8384, 0.9167, 0.8384, 0.9583, 0.8783, 0.9167, 0.8783, 0.9167, 0.8783, 0.9583, 0.8783, 0.9583, 0.8783, 0.9167, 0.8783, 0.9168, 0.8584, 0.9584, 0.8584, 0.9584, 0.8584, 0.9168, 0.8584, 0.9167, 0.8384, 0.9583, 0.8384, 1.0, 0.8783, 0.9583, 0.8783, 0.9583, 0.8783, 1.0, 0.8783, 1.0, 0.8783, 0.9583, 0.8783, 0.9584, 0.8584, 0.9996, 0.8584, 0.9996, 0.8584, 0.9584, 0.8584, 0.9583, 0.8384, 1.0, 0.8384, 0.75, 0.4699, 0.8069, 0.4624, 0.8599, 0.4404, 0.9055, 0.4055, 0.9404, 0.3599, 0.9624, 0.3069, 0.9699, 0.25, 0.9624, 0.1931, 0.9404, 0.1401, 0.9055, 0.09453, 0.8599, 0.05959, 0.8069, 0.03762, 0.75, 0.03013, 0.6931, 0.03762, 0.6401, 0.05959, 0.5945, 0.09453, 0.5596, 0.1401, 0.5376, 0.1931, 0.5301, 0.25, 0.5376, 0.3069, 0.5596, 0.3599, 0.5945, 0.4055, 0.6401, 0.4404, 0.6931, 0.4624, 0.04167, 0.8783, 0.04167, 0.9635, -1.863e-07, 0.9635, -1.863e-07, 0.8783, 0.08333, 0.8783, 0.08333, 0.9635, 0.04167, 0.9635, 0.04167, 0.8783, 0.125, 0.8783, 0.125, 0.9635, 0.08333, 0.9635, 0.08333, 0.8783, 0.1667, 0.8783, 0.1667, 0.9635, 0.125, 0.9635, 0.125, 0.8783, 0.2083, 0.8783, 0.2083, 0.9635, 0.1667, 0.9635, 0.1667, 0.8783, 0.25, 0.8783, 0.25, 0.9635, 0.2083, 0.9635, 0.2083, 0.8783, 0.2917, 0.8783, 0.2917, 0.9635, 0.25, 0.9635, 0.25, 0.8783, 0.3333, 0.8783, 0.3333, 0.9635, 0.2917, 0.9635, 0.2917, 0.8783, 0.375, 0.8783, 0.375, 0.9635, 0.3333, 0.9635, 0.3333, 0.8783, 0.4167, 0.8783, 0.4167, 0.9635, 0.375, 0.9635, 0.375, 0.8783, 0.4583, 0.8783, 0.4583, 0.9635, 0.4167, 0.9635, 0.4167, 0.8783, 0.5, 0.8783, 0.5, 0.9635, 0.4583, 0.9635, 0.4583, 0.8783, 0.5417, 0.8783, 0.5417, 0.9635, 0.5, 0.9635, 0.5, 0.8783, 0.5833, 0.8783, 0.5833, 0.9635, 0.5417, 0.9635, 0.5417, 0.8783, 0.625, 0.8783, 0.625, 0.9635, 0.5833, 0.9635, 0.5833, 0.8783, 0.6667, 0.8783, 0.6667, 0.9635, 0.625, 0.9635, 0.625, 0.8783, 0.7083, 0.8783, 0.7083, 0.9635, 0.6667, 0.9635, 0.6667, 0.8783, 0.75, 0.8783, 0.75, 0.9635, 0.7083, 0.9635, 0.7083, 0.8783, 0.7917, 0.8783, 0.7917, 0.9635, 0.75, 0.9635, 0.75, 0.8783, 0.8333, 0.8783, 0.8333, 0.9635, 0.7917, 0.9635, 0.7917, 0.8783, 0.875, 0.8783, 0.875, 0.9635, 0.8333, 0.9635, 0.8333, 0.8783, 0.9167, 0.8783, 0.9167, 0.9635, 0.875, 0.9635, 0.875, 0.8783, 0.9583, 0.8783, 0.9583, 0.9635, 0.9167, 0.9635, 0.9167, 0.8783, 1.0, 0.8783, 1.0, 0.9635, 0.9583, 0.9635, 0.9583, 0.8783, 1.0, 0.9943, 0.9583, 0.9943, 0.9583, 1.0, 1.0, 1.0, 0.9583, 0.9943, 0.9167, 0.9943, 0.9167, 1.0, 0.9583, 1.0, 0.9167, 0.9943, 0.875, 0.9943, 0.875, 1.0, 0.9167, 1.0, 0.875, 0.9943, 0.8333, 0.9943, 0.8333, 1.0, 0.875, 1.0, 0.8333, 0.9943, 0.7917, 0.9943, 0.7917, 1.0, 0.8333, 1.0, 0.7917, 0.9943, 0.75, 0.9943, 0.75, 1.0, 0.7917, 1.0, 0.75, 0.9943, 0.7083, 0.9943, 0.7083, 1.0, 0.75, 1.0, 0.7083, 0.9943, 0.6667, 0.9943, 0.6667, 1.0, 0.7083, 1.0, 0.6667, 0.9943, 0.625, 0.9943, 0.625, 1.0, 0.6667, 1.0, 0.625, 0.9943, 0.5833, 0.9943, 0.5833, 1.0, 0.625, 1.0, 0.5833, 0.9943, 0.5417, 0.9943, 0.5417, 1.0, 0.5833, 1.0, 0.5417, 0.9943, 0.5, 0.9943, 0.5, 1.0, 0.5417, 1.0, 0.5, 0.9943, 0.4583, 0.9943, 0.4583, 1.0, 0.5, 1.0, 0.4583, 0.9943, 0.4167, 0.9943, 0.4167, 1.0, 0.4583, 1.0, 0.4167, 0.9943, 0.375, 0.9943, 0.375, 1.0, 0.4167, 1.0, 0.375, 0.9943, 0.3333, 0.9943, 0.3333, 1.0, 0.375, 1.0, 0.3333, 0.9943, 0.2917, 0.9943, 0.2917, 1.0, 0.3333, 1.0, 0.2917, 0.9943, 0.25, 0.9943, 0.25, 1.0, 0.2917, 1.0, 0.25, 0.9943, 0.2083, 0.9943, 0.2083, 1.0, 0.25, 1.0, 0.2083, 0.9943, 0.1667, 0.9943, 0.1667, 1.0, 0.2083, 1.0, 0.1667, 0.9943, 0.125, 0.9943, 0.125, 1.0, 0.1667, 1.0, 0.125, 0.9943, 0.08333, 0.9943, 0.08333, 1.0, 0.125, 1.0, 0.08333, 0.9943, 0.04167, 0.9943, 0.04167, 1.0, 0.08333, 1.0, 0.04167, 0.9943, -1.863e-07, 0.9943, -1.863e-07, 1.0, 0.04167, 1.0, 0.04167, 0.9635, -1.863e-07, 0.9635, -1.863e-07, 0.9943, 0.04167, 0.9943, 0.08333, 0.9635, 0.04167, 0.9635, 0.04167, 0.9943, 0.08333, 0.9943, 0.125, 0.9635, 0.08333, 0.9635, 0.08333, 0.9943, 0.125, 0.9943, 0.1667, 0.9635, 0.125, 0.9635, 0.125, 0.9943, 0.1667, 0.9943, 0.2083, 0.9635, 0.1667, 0.9635, 0.1667, 0.9943, 0.2083, 0.9943, 0.25, 0.9635, 0.2083, 0.9635, 0.2083, 0.9943, 0.25, 0.9943, 0.2917, 0.9635, 0.25, 0.9635, 0.25, 0.9943, 0.2917, 0.9943, 0.3333, 0.9635, 0.2917, 0.9635, 0.2917, 0.9943, 0.3333, 0.9943, 0.375, 0.9635, 0.3333, 0.9635, 0.3333, 0.9943, 0.375, 0.9943, 0.4167, 0.9635, 0.375, 0.9635, 0.375, 0.9943, 0.4167, 0.9943, 0.4583, 0.9635, 0.4167, 0.9635, 0.4167, 0.9943, 0.4583, 0.9943, 0.5, 0.9635, 0.4583, 0.9635, 0.4583, 0.9943, 0.5, 0.9943, 0.5417, 0.9635, 0.5, 0.9635, 0.5, 0.9943, 0.5417, 0.9943, 0.5833, 0.9635, 0.5417, 0.9635, 0.5417, 0.9943, 0.5833, 0.9943, 0.625, 0.9635, 0.5833, 0.9635, 0.5833, 0.9943, 0.625, 0.9943, 0.6667, 0.9635, 0.625, 0.9635, 0.625, 0.9943, 0.6667, 0.9943, 0.7083, 0.9635, 0.6667, 0.9635, 0.6667, 0.9943, 0.7083, 0.9943, 0.75, 0.9635, 0.7083, 0.9635, 0.7083, 0.9943, 0.75, 0.9943, 0.7917, 0.9635, 0.75, 0.9635, 0.75, 0.9943, 0.7917, 0.9943, 0.8333, 0.9635, 0.7917, 0.9635, 0.7917, 0.9943, 0.8333, 0.9943, 0.875, 0.9635, 0.8333, 0.9635, 0.8333, 0.9943, 0.875, 0.9943, 0.9167, 0.9635, 0.875, 0.9635, 0.875, 0.9943, 0.9167, 0.9943, 0.9583, 0.9635, 0.9167, 0.9635, 0.9167, 0.9943, 0.9583, 0.9943, 1.0, 0.9635, 0.9583, 0.9635, 0.9583, 0.9943, 1.0, 0.9943, 1.0, 0.5208, 0.9583, 0.5208, 0.9588, 0.5, 0.9995, 0.5, 0.7508, 0.4899, 0.8114, 0.4819, 0.8069, 0.4624, 0.75, 0.4699, 0.9583, 0.5208, 0.9167, 0.5208, 0.9172, 0.5, 0.9578, 0.5, 0.8128, 0.4815, 0.8693, 0.4581, 0.8599, 0.4404, 0.8069, 0.4624, 0.9167, 0.5208, 0.875, 0.5208, 0.8755, 0.5, 0.9162, 0.5, 0.8706, 0.4574, 0.9191, 0.4202, 0.9055, 0.4055, 0.8599, 0.4404, 0.875, 0.5208, 0.8333, 0.5208, 0.8338, 0.5, 0.8745, 0.5, 0.9202, 0.4191, 0.9574, 0.3706, 0.9404, 0.3599, 0.9055, 0.4055, 0.8333, 0.5208, 0.7917, 0.5208, 0.7922, 0.5, 0.8328, 0.5, 0.9581, 0.3693, 0.9815, 0.3128, 0.9624, 0.3069, 0.9404, 0.3599, 0.7917, 0.5208, 0.75, 0.5208, 0.7505, 0.5, 0.7912, 0.5, 0.9819, 0.3114, 0.9899, 0.2508, 0.9699, 0.25, 0.9624, 0.3069, 0.75, 0.5208, 0.7083, 0.5208, 0.7088, 0.5, 0.7495, 0.5, 0.9899, 0.2492, 0.9819, 0.1886, 0.9624, 0.1931, 0.9699, 0.25, 0.7083, 0.5208, 0.6667, 0.5208, 0.6672, 0.5, 0.7078, 0.5, 0.9815, 0.1872, 0.9581, 0.1307, 0.9404, 0.1401, 0.9624, 0.1931, 0.6667, 0.5208, 0.625, 0.5208, 0.6255, 0.5, 0.6662, 0.5, 0.9574, 0.1294, 0.9202, 0.08091, 0.9055, 0.09453, 0.9404, 0.1401, 0.625, 0.5208, 0.5833, 0.5208, 0.5838, 0.5, 0.6245, 0.5, 0.9191, 0.07983, 0.8706, 0.04262, 0.8599, 0.05959, 0.9055, 0.09453, 0.5833, 0.5208, 0.5417, 0.5208, 0.5422, 0.5, 0.5828, 0.5, 0.8693, 0.04186, 0.8128, 0.01847, 0.8069, 0.03762, 0.8599, 0.05959, 0.5417, 0.5208, 0.5, 0.5208, 0.5005, 0.5, 0.5412, 0.5, 0.8114, 0.01808, 0.7508, 0.0101, 0.75, 0.03013, 0.8069, 0.03762, 0.5, 0.5208, 0.4583, 0.5208, 0.4588, 0.5, 0.4995, 0.5, 0.7492, 0.0101, 0.6886, 0.01808, 0.6931, 0.03762, 0.75, 0.03013, 0.4583, 0.5208, 0.4167, 0.5208, 0.4172, 0.5, 0.4578, 0.5, 0.6872, 0.01847, 0.6307, 0.04186, 0.6401, 0.05959, 0.6931, 0.03762, 0.4167, 0.5208, 0.375, 0.5208, 0.3755, 0.5, 0.4162, 0.5, 0.6294, 0.04262, 0.5809, 0.07983, 0.5945, 0.09453, 0.6401, 0.05959, 0.375, 0.5208, 0.3333, 0.5208, 0.3338, 0.5, 0.3745, 0.5, 0.5798, 0.08091, 0.5426, 0.1294, 0.5596, 0.1401, 0.5945, 0.09453, 0.3333, 0.5208, 0.2917, 0.5208, 0.2922, 0.5, 0.3328, 0.5, 0.5419, 0.1307, 0.5185, 0.1872, 0.5376, 0.1931, 0.5596, 0.1401, 0.2917, 0.5208, 0.25, 0.5208, 0.2505, 0.5, 0.2912, 0.5, 0.5181, 0.1886, 0.5101, 0.2492, 0.5301, 0.25, 0.5376, 0.1931, 0.25, 0.5208, 0.2083, 0.5208, 0.2088, 0.5, 0.2495, 0.5, 0.5101, 0.2508, 0.5181, 0.3114, 0.5376, 0.3069, 0.5301, 0.25, 0.2083, 0.5208, 0.1667, 0.5208, 0.1672, 0.5, 0.2078, 0.5, 0.5185, 0.3128, 0.5419, 0.3693, 0.5596, 0.3599, 0.5376, 0.3069, 0.1667, 0.5208, 0.125, 0.5208, 0.1255, 0.5, 0.1662, 0.5, 0.5426, 0.3706, 0.5798, 0.4191, 0.5945, 0.4055, 0.5596, 0.3599, 0.125, 0.5208, 0.08333, 0.5208, 0.08385, 0.5, 0.1245, 0.5, 0.5809, 0.4202, 0.6294, 0.4574, 0.6401, 0.4404, 0.5945, 0.4055, 0.08333, 0.5208, 0.04167, 0.5208, 0.04218, 0.5, 0.08282, 0.5, 0.6307, 0.4581, 0.6872, 0.4815, 0.6931, 0.4624, 0.6401, 0.4404, 0.04167, 0.5208, -1.863e-07, 0.5208, 0.0005117, 0.5, 0.04115, 0.5, 0.6886, 0.4819, 0.7492, 0.4899, 0.75, 0.4699, 0.6931, 0.4624, 1.0, 0.5208, 1.0, 0.8384, 0.9583, 0.8384, 0.9583, 0.5208, 0.9583, 1.0, 1.0, 1.0, 1.0, 1.0, 0.9583, 1.0, 0.9167, 1.0, 0.9583, 1.0, 0.9583, 1.0, 0.9167, 1.0, 0.875, 1.0, 0.9167, 1.0, 0.9167, 1.0, 0.875, 1.0, 0.8333, 1.0, 0.875, 1.0, 0.875, 1.0, 0.8333, 1.0, 0.7917, 1.0, 0.8333, 1.0, 0.8333, 1.0, 0.7917, 1.0, 0.75, 1.0, 0.7917, 1.0, 0.7917, 1.0, 0.75, 1.0, 0.7083, 1.0, 0.75, 1.0, 0.75, 1.0, 0.7083, 1.0, 0.6667, 1.0, 0.7083, 1.0, 0.7083, 1.0, 0.6667, 1.0, 0.625, 1.0, 0.6667, 1.0, 0.6667, 1.0, 0.625, 1.0, 0.5833, 1.0, 0.625, 1.0, 0.625, 1.0, 0.5833, 1.0, 0.5417, 1.0, 0.5833, 1.0, 0.5833, 1.0, 0.5417, 1.0, 0.5, 1.0, 0.5417, 1.0, 0.5417, 1.0, 0.5, 1.0, 0.4583, 1.0, 0.5, 1.0, 0.5, 1.0, 0.4583, 1.0, 0.4167, 1.0, 0.4583, 1.0, 0.4583, 1.0, 0.4167, 1.0, 0.375, 1.0, 0.4167, 1.0, 0.4167, 1.0, 0.375, 1.0, 0.3333, 1.0, 0.375, 1.0, 0.375, 1.0, 0.3333, 1.0, 0.2917, 1.0, 0.3333, 1.0, 0.3333, 1.0, 0.2917, 1.0, 0.25, 1.0, 0.2917, 1.0, 0.2917, 1.0, 0.25, 1.0, 0.2083, 1.0, 0.25, 1.0, 0.25, 1.0, 0.2083, 1.0, 0.1667, 1.0, 0.2083, 1.0, 0.2083, 1.0, 0.1667, 1.0, 0.125, 1.0, 0.1667, 1.0, 0.1667, 1.0, 0.125, 1.0, 0.08333, 1.0, 0.125, 1.0, 0.125, 1.0, 0.08333, 1.0, 0.04167, 1.0, 0.08333, 1.0, 0.08333, 1.0, 0.04167, 1.0, -1.863e-07, 1.0, 0.04167, 1.0, 0.04167, 1.0, -1.863e-07, 1.0])
me_cylinder.materials.append(mat_botella_cristal)
me_cylinder.update()
me_cylinder_001 = bpy.data.meshes.new('Cylinder.001')
me_cylinder_001.from_pydata([(2.023e-10, 0.9381, 0.286), (0.2428, 0.9061, 0.286), (0.469, 0.8124, 0.286), (0.6633, 0.6633, 0.286), (0.8124, 0.469, 0.286), (0.9061, 0.2428, 0.286), (0.9381, -1.517e-09, 0.286), (0.9061, -0.2428, 0.286), (0.8124, -0.469, 0.286), (0.6633, -0.6633, 0.286), (0.469, -0.8124, 0.286), (0.2428, -0.9061, 0.286), (2.023e-10, -0.9381, 0.286), (-0.2428, -0.9061, 0.286), (-0.469, -0.8124, 0.286), (-0.6633, -0.6633, 0.286), (-0.8124, -0.469, 0.286), (-0.9061, -0.2428, 0.286), (-0.9381, -1.517e-09, 0.286), (-0.9061, 0.2428, 0.286), (-0.8124, 0.469, 0.286), (-0.6633, 0.6633, 0.286), (-0.469, 0.8124, 0.286), (-0.2428, 0.9061, 0.286), (1.076e-09, 0.8594, -0.9618), (2.023e-10, 0.9381, -0.9058), (4.207e-10, 0.915, -0.9609), (0.2428, 0.9061, -0.9058), (0.2224, 0.8301, -0.9618), (0.2368, 0.8838, -0.9609), (0.469, 0.8124, -0.9058), (0.4297, 0.7442, -0.9618), (0.4575, 0.7924, -0.9609), (0.6633, 0.6633, -0.9058), (0.6077, 0.6077, -0.9618), (0.647, 0.647, -0.9609), (0.8124, 0.469, -0.9058), (0.7442, 0.4297, -0.9618), (0.7924, 0.4575, -0.9609), (0.9061, 0.2428, -0.9058), (0.8301, 0.2224, -0.9618), (0.8838, 0.2368, -0.9609), (0.9381, -1.517e-09, -0.9058), (0.8594, -2.391e-09, -0.9618), (0.915, -1.735e-09, -0.9609), (0.9061, -0.2428, -0.9058), (0.8301, -0.2224, -0.9618), (0.8838, -0.2368, -0.9609), (0.8124, -0.469, -0.9058), (0.7442, -0.4297, -0.9618), (0.7924, -0.4575, -0.9609), (0.6633, -0.6633, -0.9058), (0.6077, -0.6077, -0.9618), (0.647, -0.647, -0.9609), (0.469, -0.8124, -0.9058), (0.4297, -0.7442, -0.9618), (0.4575, -0.7924, -0.9609), (0.2428, -0.9061, -0.9058), (0.2224, -0.8301, -0.9618), (0.2368, -0.8838, -0.9609), (2.023e-10, -0.9381, -0.9058), (-6.714e-10, -0.8594, -0.9618), (-1.613e-11, -0.915, -0.9609), (-0.2428, -0.9061, -0.9058), (-0.2224, -0.8301, -0.9618), (-0.2368, -0.8838, -0.9609), (-0.469, -0.8124, -0.9058), (-0.4297, -0.7442, -0.9618), (-0.4575, -0.7924, -0.9609), (-0.6633, -0.6633, -0.9058), (-0.6077, -0.6077, -0.9618), (-0.647, -0.647, -0.9609), (-0.8124, -0.469, -0.9058), (-0.7442, -0.4297, -0.9618), (-0.7924, -0.4575, -0.9609), (-0.9061, -0.2428, -0.9058), (-0.8301, -0.2224, -0.9618), (-0.8838, -0.2368, -0.9609), (-0.9381, -1.517e-09, -0.9058), (-0.8594, -6.434e-10, -0.9618), (-0.915, -1.299e-09, -0.9609), (-0.9061, 0.2428, -0.9058), (-0.8301, 0.2224, -0.9618), (-0.8838, 0.2368, -0.9609), (-0.8124, 0.469, -0.9058), (-0.7442, 0.4297, -0.9618), (-0.7924, 0.4575, -0.9609), (-0.6633, 0.6633, -0.9058), (-0.6077, 0.6077, -0.9618), (-0.647, 0.647, -0.9609), (-0.469, 0.8124, -0.9058), (-0.4297, 0.7442, -0.9618), (-0.4575, 0.7924, -0.9609), (-0.2428, 0.9061, -0.9058), (-0.2224, 0.8301, -0.9618), (-0.2368, 0.8838, -0.9609), (2.023e-10, 0.9381, 0.286), (0.2428, 0.9061, 0.286), (0.469, 0.8124, 0.286), (0.6633, 0.6633, 0.286), (0.8124, 0.469, 0.286), (0.9061, 0.2428, 0.286), (0.9381, -1.517e-09, 0.286), (0.9061, -0.2428, 0.286), (0.8124, -0.469, 0.286), (0.6633, -0.6633, 0.286), (0.469, -0.8124, 0.286), (0.2428, -0.9061, 0.286), (2.023e-10, -0.9381, 0.286), (-0.2428, -0.9061, 0.286), (-0.469, -0.8124, 0.286), (-0.6633, -0.6633, 0.286), (-0.8124, -0.469, 0.286), (-0.9061, -0.2428, 0.286), (-0.9381, -1.517e-09, 0.286), (-0.9061, 0.2428, 0.286), (-0.8124, 0.469, 0.286), (-0.6633, 0.6633, 0.286), (-0.469, 0.8124, 0.286), (-0.2428, 0.9061, 0.286), (1.076e-09, 0.8594, -0.9618), (2.023e-10, 0.9381, -0.9058), (4.207e-10, 0.915, -0.9609), (0.2428, 0.9061, -0.9058), (0.2224, 0.8301, -0.9618), (0.2368, 0.8838, -0.9609), (0.469, 0.8124, -0.9058), (0.4297, 0.7442, -0.9618), (0.4575, 0.7924, -0.9609), (0.6633, 0.6633, -0.9058), (0.6077, 0.6077, -0.9618), (0.647, 0.647, -0.9609), (0.8124, 0.469, -0.9058), (0.7442, 0.4297, -0.9618), (0.7924, 0.4575, -0.9609), (0.9061, 0.2428, -0.9058), (0.8301, 0.2224, -0.9618), (0.8838, 0.2368, -0.9609), (0.9381, -1.517e-09, -0.9058), (0.8594, -2.391e-09, -0.9618), (0.915, -1.735e-09, -0.9609), (0.9061, -0.2428, -0.9058), (0.8301, -0.2224, -0.9618), (0.8838, -0.2368, -0.9609), (0.8124, -0.469, -0.9058), (0.7442, -0.4297, -0.9618), (0.7924, -0.4575, -0.9609), (0.6633, -0.6633, -0.9058), (0.6077, -0.6077, -0.9618), (0.647, -0.647, -0.9609), (0.469, -0.8124, -0.9058), (0.4297, -0.7442, -0.9618), (0.4575, -0.7924, -0.9609), (0.2428, -0.9061, -0.9058), (0.2224, -0.8301, -0.9618), (0.2368, -0.8838, -0.9609), (2.023e-10, -0.9381, -0.9058), (-6.714e-10, -0.8594, -0.9618), (-1.613e-11, -0.915, -0.9609), (-0.2428, -0.9061, -0.9058), (-0.2224, -0.8301, -0.9618), (-0.2368, -0.8838, -0.9609), (-0.469, -0.8124, -0.9058), (-0.4297, -0.7442, -0.9618), (-0.4575, -0.7924, -0.9609), (-0.6633, -0.6633, -0.9058), (-0.6077, -0.6077, -0.9618), (-0.647, -0.647, -0.9609), (-0.8124, -0.469, -0.9058), (-0.7442, -0.4297, -0.9618), (-0.7924, -0.4575, -0.9609), (-0.9061, -0.2428, -0.9058), (-0.8301, -0.2224, -0.9618), (-0.8838, -0.2368, -0.9609), (-0.9381, -1.517e-09, -0.9058), (-0.8594, -6.434e-10, -0.9618), (-0.915, -1.299e-09, -0.9609), (-0.9061, 0.2428, -0.9058), (-0.8301, 0.2224, -0.9618), (-0.8838, 0.2368, -0.9609), (-0.8124, 0.469, -0.9058), (-0.7442, 0.4297, -0.9618), (-0.7924, 0.4575, -0.9609), (-0.6633, 0.6633, -0.9058), (-0.6077, 0.6077, -0.9618), (-0.647, 0.647, -0.9609), (-0.469, 0.8124, -0.9058), (-0.4297, 0.7442, -0.9618), (-0.4575, 0.7924, -0.9609), (-0.2428, 0.9061, -0.9058), (-0.2224, 0.8301, -0.9618), (-0.2368, 0.8838, -0.9609)], [], [(75, 78, 18, 17), (54, 57, 11, 10), (30, 33, 3, 2), (33, 36, 4, 3), (78, 81, 19, 18), (57, 60, 12, 11), (36, 39, 5, 4), (81, 84, 20, 19), (60, 63, 13, 12), (39, 42, 6, 5), (84, 87, 21, 20), (63, 66, 14, 13), (42, 45, 7, 6), (87, 90, 22, 21), (66, 69, 15, 14), (45, 48, 8, 7), (90, 93, 23, 22), (69, 72, 16, 15), (48, 51, 9, 8), (72, 75, 17, 16), (51, 54, 10, 9), (93, 25, 0, 23), (27, 30, 2, 1), (24, 94, 91, 88, 85, 82, 79, 76, 73, 70, 67, 64, 61, 58, 55, 52, 49, 46, 43, 40, 37, 34, 31, 28), (25, 26, 29, 27), (26, 24, 28, 29), (27, 29, 32, 30), (29, 28, 31, 32), (30, 32, 35, 33), (32, 31, 34, 35), (33, 35, 38, 36), (35, 34, 37, 38), (36, 38, 41, 39), (38, 37, 40, 41), (39, 41, 44, 42), (41, 40, 43, 44), (42, 44, 47, 45), (44, 43, 46, 47), (45, 47, 50, 48), (47, 46, 49, 50), (48, 50, 53, 51), (50, 49, 52, 53), (51, 53, 56, 54), (53, 52, 55, 56), (54, 56, 59, 57), (56, 55, 58, 59), (57, 59, 62, 60), (59, 58, 61, 62), (60, 62, 65, 63), (62, 61, 64, 65), (63, 65, 68, 66), (65, 64, 67, 68), (66, 68, 71, 69), (68, 67, 70, 71), (69, 71, 74, 72), (71, 70, 73, 74), (72, 74, 77, 75), (74, 73, 76, 77), (75, 77, 80, 78), (77, 76, 79, 80), (78, 80, 83, 81), (80, 79, 82, 83), (81, 83, 86, 84), (83, 82, 85, 86), (84, 86, 89, 87), (86, 85, 88, 89), (87, 89, 92, 90), (89, 88, 91, 92), (90, 92, 95, 93), (92, 91, 94, 95), (93, 95, 26, 25), (95, 94, 24, 26), (25, 27, 1, 0), (0, 1, 2, 3, 4, 5, 6, 7, 8, 9, 10, 11, 12, 13, 14, 15, 16, 17, 18, 19, 20, 21, 22, 23), (171, 113, 114, 174), (150, 106, 107, 153), (126, 98, 99, 129), (129, 99, 100, 132), (174, 114, 115, 177), (153, 107, 108, 156), (132, 100, 101, 135), (177, 115, 116, 180), (156, 108, 109, 159), (135, 101, 102, 138), (180, 116, 117, 183), (159, 109, 110, 162), (138, 102, 103, 141), (183, 117, 118, 186), (162, 110, 111, 165), (141, 103, 104, 144), (186, 118, 119, 189), (165, 111, 112, 168), (144, 104, 105, 147), (168, 112, 113, 171), (147, 105, 106, 150), (189, 119, 96, 121), (123, 97, 98, 126), (120, 124, 127, 130, 133, 136, 139, 142, 145, 148, 151, 154, 157, 160, 163, 166, 169, 172, 175, 178, 181, 184, 187, 190), (121, 123, 125, 122), (122, 125, 124, 120), (123, 126, 128, 125), (125, 128, 127, 124), (126, 129, 131, 128), (128, 131, 130, 127), (129, 132, 134, 131), (131, 134, 133, 130), (132, 135, 137, 134), (134, 137, 136, 133), (135, 138, 140, 137), (137, 140, 139, 136), (138, 141, 143, 140), (140, 143, 142, 139), (141, 144, 146, 143), (143, 146, 145, 142), (144, 147, 149, 146), (146, 149, 148, 145), (147, 150, 152, 149), (149, 152, 151, 148), (150, 153, 155, 152), (152, 155, 154, 151), (153, 156, 158, 155), (155, 158, 157, 154), (156, 159, 161, 158), (158, 161, 160, 157), (159, 162, 164, 161), (161, 164, 163, 160), (162, 165, 167, 164), (164, 167, 166, 163), (165, 168, 170, 167), (167, 170, 169, 166), (168, 171, 173, 170), (170, 173, 172, 169), (171, 174, 176, 173), (173, 176, 175, 172), (174, 177, 179, 176), (176, 179, 178, 175), (177, 180, 182, 179), (179, 182, 181, 178), (180, 183, 185, 182), (182, 185, 184, 181), (183, 186, 188, 185), (185, 188, 187, 184), (186, 189, 191, 188), (188, 191, 190, 187), (189, 121, 122, 191), (191, 122, 120, 190), (121, 96, 97, 123), (96, 119, 118, 117, 116, 115, 114, 113, 112, 111, 110, 109, 108, 107, 106, 105, 104, 103, 102, 101, 100, 99, 98, 97)])
_uv = me_cylinder_001.uv_layers.new(name='UVMap')
_uv.uv.foreach_set('vector', [0.2917, 0.5208, 0.25, 0.5208, 0.25, 0.8384, 0.2917, 0.8384, 0.5833, 0.5208, 0.5417, 0.5208, 0.5417, 0.8384, 0.5833, 0.8384, 0.9167, 0.5208, 0.875, 0.5208, 0.875, 0.8384, 0.9167, 0.8384, 0.875, 0.5208, 0.8333, 0.5208, 0.8333, 0.8384, 0.875, 0.8384, 0.25, 0.5208, 0.2083, 0.5208, 0.2083, 0.8384, 0.25, 0.8384, 0.5417, 0.5208, 0.5, 0.5208, 0.5, 0.8384, 0.5417, 0.8384, 0.8333, 0.5208, 0.7917, 0.5208, 0.7917, 0.8384, 0.8333, 0.8384, 0.2083, 0.5208, 0.1667, 0.5208, 0.1667, 0.8384, 0.2083, 0.8384, 0.5, 0.5208, 0.4583, 0.5208, 0.4583, 0.8384, 0.5, 0.8384, 0.7917, 0.5208, 0.75, 0.5208, 0.75, 0.8384, 0.7917, 0.8384, 0.1667, 0.5208, 0.125, 0.5208, 0.125, 0.8384, 0.1667, 0.8384, 0.4583, 0.5208, 0.4167, 0.5208, 0.4167, 0.8384, 0.4583, 0.8384, 0.75, 0.5208, 0.7083, 0.5208, 0.7083, 0.8384, 0.75, 0.8384, 0.125, 0.5208, 0.08333, 0.5208, 0.08333, 0.8384, 0.125, 0.8384, 0.4167, 0.5208, 0.375, 0.5208, 0.375, 0.8384, 0.4167, 0.8384, 0.7083, 0.5208, 0.6667, 0.5208, 0.6667, 0.8384, 0.7083, 0.8384, 0.08333, 0.5208, 0.04167, 0.5208, 0.04167, 0.8384, 0.08333, 0.8384, 0.375, 0.5208, 0.3333, 0.5208, 0.3333, 0.8384, 0.375, 0.8384, 0.6667, 0.5208, 0.625, 0.5208, 0.625, 0.8384, 0.6667, 0.8384, 0.3333, 0.5208, 0.2917, 0.5208, 0.2917, 0.8384, 0.3333, 0.8384, 0.625, 0.5208, 0.5833, 0.5208, 0.5833, 0.8384, 0.625, 0.8384, 0.04167, 0.5208, -1.863e-07, 0.5208, -1.863e-07, 0.8384, 0.04167, 0.8384, 0.9583, 0.5208, 0.9167, 0.5208, 0.9167, 0.8384, 0.9583, 0.8384, 0.75, 0.4699, 0.6931, 0.4624, 0.6401, 0.4404, 0.5945, 0.4055, 0.5596, 0.3599, 0.5376, 0.3069, 0.5301, 0.25, 0.5376, 0.1931, 0.5596, 0.1401, 0.5945, 0.09453, 0.6401, 0.05959, 0.6931, 0.03762, 0.75, 0.03013, 0.8069, 0.03762, 0.8599, 0.05959, 0.9055, 0.09453, 0.9404, 0.1401, 0.9624, 0.1931, 0.9699, 0.25, 0.9624, 0.3069, 0.9404, 0.3599, 0.9055, 0.4055, 0.8599, 0.4404, 0.8069, 0.4624, 1.0, 0.5208, 0.9995, 0.5, 0.9588, 0.5, 0.9583, 0.5208, 0.7508, 0.4899, 0.75, 0.4699, 0.8069, 0.4624, 0.8114, 0.4819, 0.9583, 0.5208, 0.9578, 0.5, 0.9172, 0.5, 0.9167, 0.5208, 0.8128, 0.4815, 0.8069, 0.4624, 0.8599, 0.4404, 0.8693, 0.4581, 0.9167, 0.5208, 0.9162, 0.5, 0.8755, 0.5, 0.875, 0.5208, 0.8706, 0.4574, 0.8599, 0.4404, 0.9055, 0.4055, 0.9191, 0.4202, 0.875, 0.5208, 0.8745, 0.5, 0.8338, 0.5, 0.8333, 0.5208, 0.9202, 0.4191, 0.9055, 0.4055, 0.9404, 0.3599, 0.9574, 0.3706, 0.8333, 0.5208, 0.8328, 0.5, 0.7922, 0.5, 0.7917, 0.5208, 0.9581, 0.3693, 0.9404, 0.3599, 0.9624, 0.3069, 0.9815, 0.3128, 0.7917, 0.5208, 0.7912, 0.5, 0.7505, 0.5, 0.75, 0.5208, 0.9819, 0.3114, 0.9624, 0.3069, 0.9699, 0.25, 0.9899, 0.2508, 0.75, 0.5208, 0.7495, 0.5, 0.7088, 0.5, 0.7083, 0.5208, 0.9899, 0.2492, 0.9699, 0.25, 0.9624, 0.1931, 0.9819, 0.1886, 0.7083, 0.5208, 0.7078, 0.5, 0.6672, 0.5, 0.6667, 0.5208, 0.9815, 0.1872, 0.9624, 0.1931, 0.9404, 0.1401, 0.9581, 0.1307, 0.6667, 0.5208, 0.6662, 0.5, 0.6255, 0.5, 0.625, 0.5208, 0.9574, 0.1294, 0.9404, 0.1401, 0.9055, 0.09453, 0.9202, 0.08091, 0.625, 0.5208, 0.6245, 0.5, 0.5838, 0.5, 0.5833, 0.5208, 0.9191, 0.07983, 0.9055, 0.09453, 0.8599, 0.05959, 0.8706, 0.04262, 0.5833, 0.5208, 0.5828, 0.5, 0.5422, 0.5, 0.5417, 0.5208, 0.8693, 0.04186, 0.8599, 0.05959, 0.8069, 0.03762, 0.8128, 0.01847, 0.5417, 0.5208, 0.5412, 0.5, 0.5005, 0.5, 0.5, 0.5208, 0.8114, 0.01808, 0.8069, 0.03762, 0.75, 0.03013, 0.7508, 0.0101, 0.5, 0.5208, 0.4995, 0.5, 0.4588, 0.5, 0.4583, 0.5208, 0.7492, 0.0101, 0.75, 0.03013, 0.6931, 0.03762, 0.6886, 0.01808, 0.4583, 0.5208, 0.4578, 0.5, 0.4172, 0.5, 0.4167, 0.5208, 0.6872, 0.01847, 0.6931, 0.03762, 0.6401, 0.05959, 0.6307, 0.04186, 0.4167, 0.5208, 0.4162, 0.5, 0.3755, 0.5, 0.375, 0.5208, 0.6294, 0.04262, 0.6401, 0.05959, 0.5945, 0.09453, 0.5809, 0.07983, 0.375, 0.5208, 0.3745, 0.5, 0.3338, 0.5, 0.3333, 0.5208, 0.5798, 0.08091, 0.5945, 0.09453, 0.5596, 0.1401, 0.5426, 0.1294, 0.3333, 0.5208, 0.3328, 0.5, 0.2922, 0.5, 0.2917, 0.5208, 0.5419, 0.1307, 0.5596, 0.1401, 0.5376, 0.1931, 0.5185, 0.1872, 0.2917, 0.5208, 0.2912, 0.5, 0.2505, 0.5, 0.25, 0.5208, 0.5181, 0.1886, 0.5376, 0.1931, 0.5301, 0.25, 0.5101, 0.2492, 0.25, 0.5208, 0.2495, 0.5, 0.2088, 0.5, 0.2083, 0.5208, 0.5101, 0.2508, 0.5301, 0.25, 0.5376, 0.3069, 0.5181, 0.3114, 0.2083, 0.5208, 0.2078, 0.5, 0.1672, 0.5, 0.1667, 0.5208, 0.5185, 0.3128, 0.5376, 0.3069, 0.5596, 0.3599, 0.5419, 0.3693, 0.1667, 0.5208, 0.1662, 0.5, 0.1255, 0.5, 0.125, 0.5208, 0.5426, 0.3706, 0.5596, 0.3599, 0.5945, 0.4055, 0.5798, 0.4191, 0.125, 0.5208, 0.1245, 0.5, 0.08385, 0.5, 0.08333, 0.5208, 0.5809, 0.4202, 0.5945, 0.4055, 0.6401, 0.4404, 0.6294, 0.4574, 0.08333, 0.5208, 0.08282, 0.5, 0.04218, 0.5, 0.04167, 0.5208, 0.6307, 0.4581, 0.6401, 0.4404, 0.6931, 0.4624, 0.6872, 0.4815, 0.04167, 0.5208, 0.04115, 0.5, 0.0005117, 0.5, -1.863e-07, 0.5208, 0.6886, 0.4819, 0.6931, 0.4624, 0.75, 0.4699, 0.7492, 0.4899, 1.0, 0.5208, 0.9583, 0.5208, 0.9583, 0.8384, 1.0, 0.8384, 1.0, 0.8384, 0.9583, 0.8384, 0.9167, 0.8384, 0.875, 0.8384, 0.8333, 0.8384, 0.7917, 0.8384, 0.75, 0.8384, 0.7083, 0.8384, 0.6667, 0.8384, 0.625, 0.8384, 0.5833, 0.8384, 0.5417, 0.8384, 0.5, 0.8384, 0.4583, 0.8384, 0.4167, 0.8384, 0.375, 0.8384, 0.3333, 0.8384, 0.2917, 0.8384, 0.25, 0.8384, 0.2083, 0.8384, 0.1667, 0.8384, 0.125, 0.8384, 0.08333, 0.8384, 0.04167, 0.8384, 0.2917, 0.5208, 0.2917, 0.8384, 0.25, 0.8384, 0.25, 0.5208, 0.5833, 0.5208, 0.5833, 0.8384, 0.5417, 0.8384, 0.5417, 0.5208, 0.9167, 0.5208, 0.9167, 0.8384, 0.875, 0.8384, 0.875, 0.5208, 0.875, 0.5208, 0.875, 0.8384, 0.8333, 0.8384, 0.8333, 0.5208, 0.25, 0.5208, 0.25, 0.8384, 0.2083, 0.8384, 0.2083, 0.5208, 0.5417, 0.5208, 0.5417, 0.8384, 0.5, 0.8384, 0.5, 0.5208, 0.8333, 0.5208, 0.8333, 0.8384, 0.7917, 0.8384, 0.7917, 0.5208, 0.2083, 0.5208, 0.2083, 0.8384, 0.1667, 0.8384, 0.1667, 0.5208, 0.5, 0.5208, 0.5, 0.8384, 0.4583, 0.8384, 0.4583, 0.5208, 0.7917, 0.5208, 0.7917, 0.8384, 0.75, 0.8384, 0.75, 0.5208, 0.1667, 0.5208, 0.1667, 0.8384, 0.125, 0.8384, 0.125, 0.5208, 0.4583, 0.5208, 0.4583, 0.8384, 0.4167, 0.8384, 0.4167, 0.5208, 0.75, 0.5208, 0.75, 0.8384, 0.7083, 0.8384, 0.7083, 0.5208, 0.125, 0.5208, 0.125, 0.8384, 0.08333, 0.8384, 0.08333, 0.5208, 0.4167, 0.5208, 0.4167, 0.8384, 0.375, 0.8384, 0.375, 0.5208, 0.7083, 0.5208, 0.7083, 0.8384, 0.6667, 0.8384, 0.6667, 0.5208, 0.08333, 0.5208, 0.08333, 0.8384, 0.04167, 0.8384, 0.04167, 0.5208, 0.375, 0.5208, 0.375, 0.8384, 0.3333, 0.8384, 0.3333, 0.5208, 0.6667, 0.5208, 0.6667, 0.8384, 0.625, 0.8384, 0.625, 0.5208, 0.3333, 0.5208, 0.3333, 0.8384, 0.2917, 0.8384, 0.2917, 0.5208, 0.625, 0.5208, 0.625, 0.8384, 0.5833, 0.8384, 0.5833, 0.5208, 0.04167, 0.5208, 0.04167, 0.8384, -1.863e-07, 0.8384, -1.863e-07, 0.5208, 0.9583, 0.5208, 0.9583, 0.8384, 0.9167, 0.8384, 0.9167, 0.5208, 0.75, 0.4699, 0.8069, 0.4624, 0.8599, 0.4404, 0.9055, 0.4055, 0.9404, 0.3599, 0.9624, 0.3069, 0.9699, 0.25, 0.9624, 0.1931, 0.9404, 0.1401, 0.9055, 0.09453, 0.8599, 0.05959, 0.8069, 0.03762, 0.75, 0.03013, 0.6931, 0.03762, 0.6401, 0.05959, 0.5945, 0.09453, 0.5596, 0.1401, 0.5376, 0.1931, 0.5301, 0.25, 0.5376, 0.3069, 0.5596, 0.3599, 0.5945, 0.4055, 0.6401, 0.4404, 0.6931, 0.4624, 1.0, 0.5208, 0.9583, 0.5208, 0.9588, 0.5, 0.9995, 0.5, 0.7508, 0.4899, 0.8114, 0.4819, 0.8069, 0.4624, 0.75, 0.4699, 0.9583, 0.5208, 0.9167, 0.5208, 0.9172, 0.5, 0.9578, 0.5, 0.8128, 0.4815, 0.8693, 0.4581, 0.8599, 0.4404, 0.8069, 0.4624, 0.9167, 0.5208, 0.875, 0.5208, 0.8755, 0.5, 0.9162, 0.5, 0.8706, 0.4574, 0.9191, 0.4202, 0.9055, 0.4055, 0.8599, 0.4404, 0.875, 0.5208, 0.8333, 0.5208, 0.8338, 0.5, 0.8745, 0.5, 0.9202, 0.4191, 0.9574, 0.3706, 0.9404, 0.3599, 0.9055, 0.4055, 0.8333, 0.5208, 0.7917, 0.5208, 0.7922, 0.5, 0.8328, 0.5, 0.9581, 0.3693, 0.9815, 0.3128, 0.9624, 0.3069, 0.9404, 0.3599, 0.7917, 0.5208, 0.75, 0.5208, 0.7505, 0.5, 0.7912, 0.5, 0.9819, 0.3114, 0.9899, 0.2508, 0.9699, 0.25, 0.9624, 0.3069, 0.75, 0.5208, 0.7083, 0.5208, 0.7088, 0.5, 0.7495, 0.5, 0.9899, 0.2492, 0.9819, 0.1886, 0.9624, 0.1931, 0.9699, 0.25, 0.7083, 0.5208, 0.6667, 0.5208, 0.6672, 0.5, 0.7078, 0.5, 0.9815, 0.1872, 0.9581, 0.1307, 0.9404, 0.1401, 0.9624, 0.1931, 0.6667, 0.5208, 0.625, 0.5208, 0.6255, 0.5, 0.6662, 0.5, 0.9574, 0.1294, 0.9202, 0.08091, 0.9055, 0.09453, 0.9404, 0.1401, 0.625, 0.5208, 0.5833, 0.5208, 0.5838, 0.5, 0.6245, 0.5, 0.9191, 0.07983, 0.8706, 0.04262, 0.8599, 0.05959, 0.9055, 0.09453, 0.5833, 0.5208, 0.5417, 0.5208, 0.5422, 0.5, 0.5828, 0.5, 0.8693, 0.04186, 0.8128, 0.01847, 0.8069, 0.03762, 0.8599, 0.05959, 0.5417, 0.5208, 0.5, 0.5208, 0.5005, 0.5, 0.5412, 0.5, 0.8114, 0.01808, 0.7508, 0.0101, 0.75, 0.03013, 0.8069, 0.03762, 0.5, 0.5208, 0.4583, 0.5208, 0.4588, 0.5, 0.4995, 0.5, 0.7492, 0.0101, 0.6886, 0.01808, 0.6931, 0.03762, 0.75, 0.03013, 0.4583, 0.5208, 0.4167, 0.5208, 0.4172, 0.5, 0.4578, 0.5, 0.6872, 0.01847, 0.6307, 0.04186, 0.6401, 0.05959, 0.6931, 0.03762, 0.4167, 0.5208, 0.375, 0.5208, 0.3755, 0.5, 0.4162, 0.5, 0.6294, 0.04262, 0.5809, 0.07983, 0.5945, 0.09453, 0.6401, 0.05959, 0.375, 0.5208, 0.3333, 0.5208, 0.3338, 0.5, 0.3745, 0.5, 0.5798, 0.08091, 0.5426, 0.1294, 0.5596, 0.1401, 0.5945, 0.09453, 0.3333, 0.5208, 0.2917, 0.5208, 0.2922, 0.5, 0.3328, 0.5, 0.5419, 0.1307, 0.5185, 0.1872, 0.5376, 0.1931, 0.5596, 0.1401, 0.2917, 0.5208, 0.25, 0.5208, 0.2505, 0.5, 0.2912, 0.5, 0.5181, 0.1886, 0.5101, 0.2492, 0.5301, 0.25, 0.5376, 0.1931, 0.25, 0.5208, 0.2083, 0.5208, 0.2088, 0.5, 0.2495, 0.5, 0.5101, 0.2508, 0.5181, 0.3114, 0.5376, 0.3069, 0.5301, 0.25, 0.2083, 0.5208, 0.1667, 0.5208, 0.1672, 0.5, 0.2078, 0.5, 0.5185, 0.3128, 0.5419, 0.3693, 0.5596, 0.3599, 0.5376, 0.3069, 0.1667, 0.5208, 0.125, 0.5208, 0.1255, 0.5, 0.1662, 0.5, 0.5426, 0.3706, 0.5798, 0.4191, 0.5945, 0.4055, 0.5596, 0.3599, 0.125, 0.5208, 0.08333, 0.5208, 0.08385, 0.5, 0.1245, 0.5, 0.5809, 0.4202, 0.6294, 0.4574, 0.6401, 0.4404, 0.5945, 0.4055, 0.08333, 0.5208, 0.04167, 0.5208, 0.04218, 0.5, 0.08282, 0.5, 0.6307, 0.4581, 0.6872, 0.4815, 0.6931, 0.4624, 0.6401, 0.4404, 0.04167, 0.5208, -1.863e-07, 0.5208, 0.0005117, 0.5, 0.04115, 0.5, 0.6886, 0.4819, 0.7492, 0.4899, 0.75, 0.4699, 0.6931, 0.4624, 1.0, 0.5208, 1.0, 0.8384, 0.9583, 0.8384, 0.9583, 0.5208, 1.0, 0.8384, 0.04167, 0.8384, 0.08333, 0.8384, 0.125, 0.8384, 0.1667, 0.8384, 0.2083, 0.8384, 0.25, 0.8384, 0.2917, 0.8384, 0.3333, 0.8384, 0.375, 0.8384, 0.4167, 0.8384, 0.4583, 0.8384, 0.5, 0.8384, 0.5417, 0.8384, 0.5833, 0.8384, 0.625, 0.8384, 0.6667, 0.8384, 0.7083, 0.8384, 0.75, 0.8384, 0.7917, 0.8384, 0.8333, 0.8384, 0.875, 0.8384, 0.9167, 0.8384, 0.9583, 0.8384])
me_cylinder_001.materials.append(mat_material_001)
me_cylinder_001.update()

# ---- objects
ob_light = bpy.data.objects.new('Light', light_light)
ob_camera = bpy.data.objects.new('Camera', cam_camera)
ob_botella = bpy.data.objects.new('Botella', me_cylinder)
ob_botella_001 = bpy.data.objects.new('Botella.001', me_cylinder_001)

# ---- transforms, parenting, visibility, modifiers, constraints
ob_light.location = (0.529, -1.464, 1.506)
ob_light.rotation_euler = (0.6503, 0.05522, 1.866)
ob_light.lock_rotations_4d = False
ob_light.empty_display_type = 'ARROWS'
ob_light.color = (0.0, 0.0, 0.0, 0.0)
ob_light.lineart.crease_threshold = 0.0
ob_camera.location = (7.359, -6.926, 4.958)
ob_camera.rotation_euler = (1.109, 0.0, 0.8149)
ob_camera.lock_rotations_4d = False
ob_camera.empty_display_type = 'ARROWS'
ob_camera.color = (0.0, 0.0, 0.0, 0.0)
ob_camera.display_type = 'WIRE'
ob_camera.lineart.crease_threshold = 0.0
ob_botella.location = (0.0, 0.0, -0.0234)
ob_botella.rotation_euler = (0.0, -0.0, 0.7854)
ob_botella.scale = (0.65, 0.5, 1.0)
_vg = ob_botella.vertex_groups.new(name='Boquilla')
_m = ob_botella.modifiers.new('Auto Smooth', 'NODES')
_m.node_group = ng_auto_smooth
_gi = [s.identifier for s in ng_auto_smooth.interface.items_tree if s.item_type == 'SOCKET' and s.in_out == 'INPUT']
_m[_gi[1]] = 0.5236  # Angle
ob_botella_001.location = (0.0, 0.0, -0.0234)
ob_botella_001.rotation_euler = (0.0, -0.0, 0.7854)
ob_botella_001.scale = (0.65, 0.5, 1.0)
_vg = ob_botella_001.vertex_groups.new(name='Boquilla')
_m = ob_botella_001.modifiers.new('Auto Smooth', 'NODES')
_m.node_group = ng_auto_smooth
_gi = [s.identifier for s in ng_auto_smooth.interface.items_tree if s.item_type == 'SOCKET' and s.in_out == 'INPUT']
_m[_gi[1]] = 0.5236  # Angle

# ---- collection membership
col_collection.objects.link(ob_light)
col_collection.objects.link(ob_camera)
col_collection.objects.link(ob_botella)
col_collection.objects.link(ob_botella_001)

# ---- scene / render settings (as saved in the file)
scene.camera = ob_camera
scene.frame_start = 1; scene.frame_end = 250; scene.frame_set(1)
scene.render.engine = 'BLENDER_EEVEE_NEXT'
scene.cycles.sampling_pattern = 'TABULATED_SOBOL'
scene.eevee.use_raytracing = True
scene.view_settings.view_transform = 'Filmic'
bpy.context.view_layer.update()
